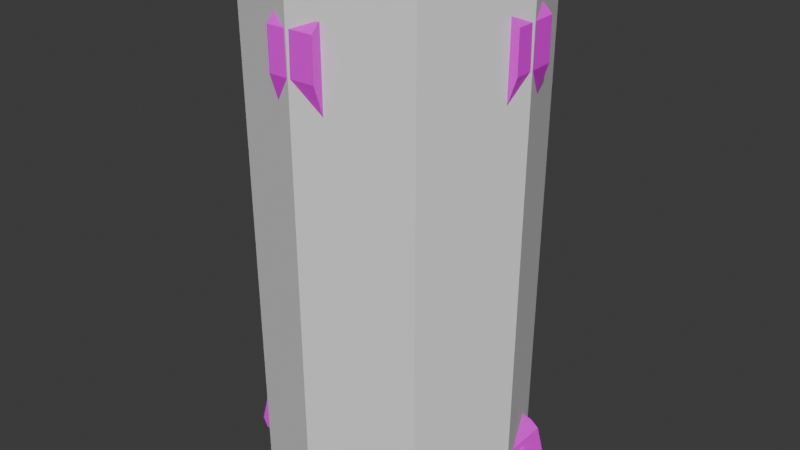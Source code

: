# Source: fashion_base.blend  (saved by Blender 3.6.11; exported with 4.5.12 LTS)
import bpy
from mathutils import Matrix  # noqa: F401  (used for matrix-valued properties, if any)

bpy.ops.wm.read_factory_settings(use_empty=True)
scene = bpy.context.scene
scene.name = 'Scene'

# ---- collections
col_collection = bpy.data.collections.new('Collection'); scene.collection.children.link(col_collection)

# ---- images (referenced by path relative to the original .blend; pixels are not part of the script)
import os
ASSET_DIR = os.environ.get("B2B_ASSET_DIR", "")  # directory of the original .blend (textures are referenced by path, not embedded)
HERE = os.path.dirname(os.path.abspath(__file__))  # packed textures are extracted next to this script under _unpacked/

def load_image(name, relpath, width, height, colorspace="sRGB"):
    """Load a texture the original file referenced (path relative to the .blend, or extracted next to this script)."""
    p = next((c for c in (os.path.join(HERE, relpath), os.path.join(ASSET_DIR, relpath)) if relpath and os.path.exists(c)), "")
    if p:
        img = bpy.data.images.load(p, check_existing=True)
        img.name = name
    else:  # same state as the original file: an image datablock whose file is absent (Cycles renders it pink)
        img = bpy.data.images.new(name, width, height)
        img.source = "FILE"
        img.filepath = "//" + (relpath or name)
    img.colorspace_settings.name = colorspace
    return img
img_gc_vfx_atlas_png = load_image('GC_VFX_atlas.png', 'textures/GC_VFX_atlas.png', 1024, 1024, 'sRGB')

# ---- materials (node trees are filled in below, after node groups)
mat_cg_vfx_atlas = bpy.data.materials.new('CG_VFX_atlas')
mat_cg_vfx_atlas.use_transparent_shadow = False
mat_cg_vfx_atlas_emission = bpy.data.materials.new('CG_VFX_atlas_emission')
mat_cg_vfx_atlas_emission.use_transparent_shadow = False
mat_cg_vfx_atlas_emission_alpha = bpy.data.materials.new('CG_VFX_atlas_emission_alpha')
mat_cg_vfx_atlas_emission_alpha.surface_render_method = 'BLENDED'
mat_cg_vfx_atlas_emission_alpha.blend_method = 'BLEND'
mat_cg_vfx_atlas_emission_alpha.use_backface_culling = True
mat_cg_vfx_atlas_emission_alpha.use_transparent_shadow = False

# ---- node groups
ng_auto_smooth = bpy.data.node_groups.new('Auto Smooth', 'GeometryNodeTree')
_s = ng_auto_smooth.interface.new_socket(name='Geometry', in_out='OUTPUT', socket_type='NodeSocketGeometry')
_s = ng_auto_smooth.interface.new_socket(name='Geometry', in_out='INPUT', socket_type='NodeSocketGeometry')
_s = ng_auto_smooth.interface.new_socket(name='Angle', in_out='INPUT', socket_type='NodeSocketFloat')
_s.subtype = 'ANGLE'
_s.min_value = 0.0
_s.max_value = 3.142
ng_auto_smooth.is_modifier = True
_N = ng_auto_smooth.nodes; _L = ng_auto_smooth.links
n0 = _N.new('NodeGroupOutput'); n0.name = 'Group Output'; n0.location = (480, -100)
n1 = _N.new('NodeGroupInput'); n1.name = 'Group Input'; n1.location = (-420, -300)
n2 = _N.new('NodeGroupInput'); n2.name = 'Group Input.001'; n2.location = (-60, -100)
n3 = _N.new('GeometryNodeSetShadeSmooth'); n3.name = 'Set Shade Smooth'; n3.location = (120, -100)
n3.domain = 'EDGE'
n4 = _N.new('GeometryNodeSetShadeSmooth'); n4.name = 'Set Shade Smooth.001'; n4.location = (300, -100)
n5 = _N.new('GeometryNodeInputMeshEdgeAngle'); n5.name = 'Edge Angle'; n5.location = (-420, -220)
n6 = _N.new('GeometryNodeInputEdgeSmooth'); n6.name = 'Is Edge Smooth'; n6.location = (-60, -160)
n7 = _N.new('GeometryNodeInputShadeSmooth'); n7.name = 'Is Face Smooth'; n7.location = (-240, -340)
n8 = _N.new('FunctionNodeBooleanMath'); n8.name = 'Boolean Math'; n8.location = (-60, -220)
n9 = _N.new('FunctionNodeCompare'); n9.name = 'Compare'; n9.location = (-240, -180)
n9.operation = 'LESS_EQUAL'
_L.new(n5.outputs[0], n9.inputs[0])
_L.new(n4.outputs[0], n0.inputs[0])
_L.new(n1.outputs[1], n9.inputs[1])
_L.new(n9.outputs[0], n8.inputs[0])
_L.new(n7.outputs[0], n8.inputs[1])
_L.new(n2.outputs[0], n3.inputs[0])
_L.new(n6.outputs[0], n3.inputs[1])
_L.new(n3.outputs[0], n4.inputs[0])
_L.new(n8.outputs[0], n3.inputs[2])
n0.is_active_output = True

# ---- material node trees
mat_cg_vfx_atlas.use_nodes = True; mat_cg_vfx_atlas.node_tree.nodes.clear()
_N = mat_cg_vfx_atlas.node_tree.nodes; _L = mat_cg_vfx_atlas.node_tree.links
n0 = _N.new('ShaderNodeBsdfPrincipled'); n0.name = 'Principled BSDF'; n0.location = (10, 300)
n0.distribution = 'GGX'
n0.subsurface_method = 'RANDOM_WALK_SKIN'
n0.inputs[3].default_value = 1.45
n0.inputs[27].default_value = (0.0, 0.0, 0.0, 1.0)
n0.inputs[28].default_value = 1.0
n1 = _N.new('ShaderNodeOutputMaterial'); n1.name = 'Material Output'; n1.location = (300, 300)
n2 = _N.new('ShaderNodeTexImage'); n2.name = 'Image Texture'; n2.location = (-354, 280)
n2.image = img_gc_vfx_atlas_png
_L.new(n0.outputs[0], n1.inputs[0])
_L.new(n2.outputs[0], n0.inputs[0])
n1.is_active_output = True
mat_cg_vfx_atlas_emission.use_nodes = True; mat_cg_vfx_atlas_emission.node_tree.nodes.clear()
_N = mat_cg_vfx_atlas_emission.node_tree.nodes; _L = mat_cg_vfx_atlas_emission.node_tree.links
n0 = _N.new('ShaderNodeBsdfPrincipled'); n0.name = 'Principled BSDF'; n0.location = (10, 300)
n0.distribution = 'GGX'
n0.subsurface_method = 'RANDOM_WALK_SKIN'
n0.inputs[3].default_value = 1.45
n0.inputs[28].default_value = 1.0
n1 = _N.new('ShaderNodeOutputMaterial'); n1.name = 'Material Output'; n1.location = (300, 300)
n2 = _N.new('ShaderNodeTexImage'); n2.name = 'Image Texture'; n2.location = (-354, 280)
n2.image = img_gc_vfx_atlas_png
n3 = _N.new('ShaderNodeTexImage'); n3.name = 'Image Texture.001'; n3.location = (-352, -68)
n3.image = img_gc_vfx_atlas_png
_L.new(n0.outputs[0], n1.inputs[0])
_L.new(n2.outputs[0], n0.inputs[0])
_L.new(n2.outputs[1], n0.inputs[4])
_L.new(n3.outputs[0], n0.inputs[27])
n1.is_active_output = True
mat_cg_vfx_atlas_emission_alpha.use_nodes = True; mat_cg_vfx_atlas_emission_alpha.node_tree.nodes.clear()
_N = mat_cg_vfx_atlas_emission_alpha.node_tree.nodes; _L = mat_cg_vfx_atlas_emission_alpha.node_tree.links
n0 = _N.new('ShaderNodeBsdfPrincipled'); n0.name = 'Principled BSDF'; n0.location = (10, 300)
n0.distribution = 'GGX'
n0.subsurface_method = 'RANDOM_WALK_SKIN'
n0.inputs[3].default_value = 1.45
n0.inputs[28].default_value = 3.0
n1 = _N.new('ShaderNodeOutputMaterial'); n1.name = 'Material Output'; n1.location = (300, 300)
n2 = _N.new('ShaderNodeTexImage'); n2.name = 'Image Texture'; n2.location = (-354, 280)
n2.image = img_gc_vfx_atlas_png
n3 = _N.new('ShaderNodeTexImage'); n3.name = 'Image Texture.001'; n3.location = (-352, -68)
n3.image = img_gc_vfx_atlas_png
_L.new(n0.outputs[0], n1.inputs[0])
_L.new(n2.outputs[0], n0.inputs[0])
_L.new(n2.outputs[1], n0.inputs[4])
_L.new(n3.outputs[0], n0.inputs[27])
n1.is_active_output = True

# ---- world
world_world = bpy.data.worlds.new('World'); scene.world = world_world
world_world.use_nodes = True; world_world.node_tree.nodes.clear()
_N = world_world.node_tree.nodes; _L = world_world.node_tree.links
n0 = _N.new('ShaderNodeOutputWorld'); n0.name = 'World Output'; n0.location = (300, 300)
n1 = _N.new('ShaderNodeBackground'); n1.name = 'Background'; n1.location = (10, 300)
n1.inputs[0].default_value = (0.05088, 0.05088, 0.05088, 1.0)
_L.new(n1.outputs[0], n0.inputs[0])
n0.is_active_output = True
world_world.color = (0.05088, 0.05088, 0.05088)
world_world.use_sun_shadow = False
world_world.sun_shadow_jitter_overblur = 0.0

# ---- meshes
me_cylinder_012 = bpy.data.meshes.new('Cylinder.012')
me_cylinder_012.from_pydata([(0.8942, 0.6262, 0.5), (0.5865, 0.9207, 0.5), (1.086, -0.1896, 0.5), (0.1895, 1.075, 0.5), (1.086, 0.2363, 0.5), (-0.1897, -1.075, 0.5), (-1.081, -0.2363, 0.5), (0.9102, -0.7816, 0.1848), (-0.9065, 0.7825, 0.1848), (-0.2106, -1.195, 0.1848), (0.9206, -0.5866, 0.5), (0.2625, -1.184, 0.3152), (0.6957, -0.9936, 0.3152), (0.6517, 1.023, 0.3152), (-0.6517, -1.023, 0.3152), (-0.8963, -0.8153, 0.3152), (-0.2364, 1.066, 0.5), (0.6261, -0.8943, 0.5), (0.2106, 1.195, 0.1848), (0.9, 0.8145, 0.1848), (0.6957, -0.9936, 0.1848), (0.2625, -1.184, 0.1848), (0.9, 0.8145, 0.3152), (-0.9208, 0.5866, 0.5), (-1.081, 0.1896, 0.5), (-0.5867, -0.9207, 0.5), (-0.8944, -0.6262, 0.5), (0.6517, 1.023, 0.1848), (-0.6517, -1.023, 0.1848), (-0.8963, -0.8153, 0.1848), (-0.2625, 1.184, 0.1848), (-0.9065, 0.7825, 0.3152), (0.9102, -0.7816, 0.3152), (-0.6263, 0.8943, 0.5), (0.2362, -1.066, 0.5), (-0.6957, 0.9936, 0.1848), (-0.2625, 1.184, 0.3152), (-0.6957, 0.9936, 0.3152), (-0.2106, -1.195, 0.3152), (0.2106, 1.195, 0.3152), (1.284, -0.6517, 1.863e-09), (1.284, 0.6957, -3.725e-09), (1.163, -0.6517, 0.4713), (-1.163, 0.6517, 0.4713), (-1.163, -0.6957, 0.4713), (1.163, 0.6957, 0.4713), (-1.284, 0.6517, 1.863e-09), (-1.284, -0.6957, 1.863e-09), (0.2625, -1.184, 0.5), (0.6957, -0.9936, 0.5), (-1.037, -0.6957, 0.5), (-0.6517, -1.023, 0.5), (0.2625, -1.184, 0.0), (0.6957, -0.9936, 0.0), (-1.037, -0.6957, 0.0), (-0.6517, -1.023, 0.0), (-0.2625, 1.184, 0.5), (-0.6957, 0.9936, 0.5), (0.2106, 1.195, 0.5), (1.042, 0.6957, 0.5), (0.6517, 1.023, 0.5), (-0.2106, -1.195, 0.5), (-1.037, 0.6517, 0.5), (1.042, -0.6517, 0.5), (1.042, 0.6957, 0.0), (0.6517, 1.023, 0.0), (0.2106, 1.195, 0.0), (1.042, -0.6517, 0.0), (-0.2106, -1.195, 0.0), (-0.6957, 0.9936, 0.0), (-1.037, 0.6517, 0.0), (-0.2625, 1.184, 0.0), (-0.6067, -0.9474, 0.2776), (-0.6067, -0.9474, 0.2224), (-0.1953, -1.108, 0.2776), (-0.1953, -1.108, 0.2224), (0.2435, -1.098, 0.2776), (0.2435, -1.098, 0.2224), (0.6462, -0.9208, 0.2776), (0.6462, -0.9208, 0.2224), (-0.646, 0.921, 0.2776), (-0.646, 0.921, 0.2224), (-0.2435, 1.098, 0.2776), (-0.2435, 1.098, 0.2224), (0.1953, 1.108, 0.2776), (0.1953, 1.108, 0.2224), (0.6069, 0.9472, 0.2224), (0.6069, 0.9472, 0.2776), (-0.7934, -0.7875, 0.2776), (-0.7934, -0.7875, 0.2224), (0.7909, 0.7915, 0.2776), (-0.781, 0.7843, 0.2776), (0.7959, -0.7713, 0.2776), (0.7909, 0.7915, 0.2224), (0.7959, -0.7713, 0.2224), (-0.781, 0.7843, 0.2224), (1.322, -0.4455, 0.1472), (1.322, 0.4451, 0.1472), (1.266, -0.4455, 0.3528), (-1.252, 0.6517, 0.403), (-1.252, -0.6957, 0.403), (1.266, 0.4451, 0.3528), (-1.336, 0.6517, 0.09702), (-1.336, -0.6957, 0.09702), (-5.235e-08, -5.131e-08, 0.2934), (0.8041, -0.5123, 0.2934), (0.939, -0.1656, 0.2934), (0.9309, 0.2064, 0.2934), (0.781, 0.5469, 0.2934), (0.5123, 0.8041, 0.2934), (0.1656, 0.939, 0.2934), (-0.8041, 0.5123, 0.2934), (-0.939, 0.1656, 0.2934), (-0.781, -0.5469, 0.2934), (-0.5123, -0.8041, 0.2934), (0.2064, -0.9309, 0.2934), (0.5469, -0.781, 0.2934), (-0.1656, -0.939, 0.2934), (-0.9309, -0.2064, 0.2934), (-0.5469, 0.781, 0.2934), (-0.2064, 0.9309, 0.2934), (1.375, 0.2698, 4.439), (1.133, 0.2513, 4.5), (1.143, -0.2016, 4.5), (0.9792, -0.6238, 4.5), (1.386, -0.2096, 4.439), (1.2, 0.266, 4.126), (1.21, -0.2134, 4.126), (1.28, -0.2119, 4.126), (1.27, 0.2675, 4.126), (0.5974, -0.8532, 5.157), (0.2254, -1.017, 5.157), (-0.2698, 1.375, 4.439), (0.6659, -0.951, 4.5), (-0.951, -0.6659, 4.5), (0.2096, 1.386, 4.439), (0.2134, 1.21, 4.126), (-0.2698, 1.375, 4.849), (0.2096, 1.386, 4.849), (0.2114, 1.302, 4.932), (-1.036, 0.6603, 4.932), (-0.2134, -1.21, 4.932), (-0.6603, -1.036, 4.932), (-1.007, -0.7048, 4.932), (-0.5974, 0.8532, 5.157), (0.1809, 1.026, 5.157), (-0.8532, -0.5974, 5.157), (-1.375, -0.2698, 4.439), (-0.2016, -1.143, 4.5), (-1.143, 0.2016, 4.5), (0.2016, 1.143, 4.5), (0.951, 0.6659, 4.5), (-1.386, 0.2096, 4.439), (-1.2, -0.266, 4.126), (-1.21, 0.2134, 4.126), (-1.28, 0.2119, 4.126), (-1.27, -0.2675, 4.126), (-1.292, -0.268, 4.932), (-1.375, -0.2698, 4.849), (-1.386, 0.2096, 4.849), (-1.302, 0.2114, 4.932), (-1.21, 0.2134, 4.932), (1.21, -0.2134, 4.932), (1.036, -0.6603, 4.932), (0.266, -1.2, 4.932), (-0.5596, -0.8784, 5.157), (-0.2254, 1.017, 5.157), (0.5596, 0.8784, 5.157), (0.8532, 0.5974, 5.157), (1.026, -0.1809, 5.157), (0.8784, -0.5596, 5.157), (0.2698, -1.375, 4.439), (0.6238, 0.9792, 4.5), (-0.2096, -1.386, 4.439), (0.266, -1.2, 4.126), (-0.2134, -1.21, 4.126), (-0.2119, -1.28, 4.126), (0.2675, -1.27, 4.126), (0.268, -1.292, 4.932), (0.2698, -1.375, 4.849), (-0.2096, -1.386, 4.849), (-0.2114, -1.302, 4.932), (0.7048, -1.007, 4.932), (1.2, 0.266, 4.932), (-0.1809, -1.026, 5.157), (-1.017, -0.2254, 5.157), (1.017, 0.2254, 5.157), (0.2513, -1.133, 4.5), (-0.6238, -0.9792, 4.5), (1.292, 0.268, 4.932), (1.375, 0.2698, 4.849), (1.386, -0.2096, 4.849), (1.302, -0.2114, 4.932), (1.007, 0.7048, 4.932), (-1.2, -0.266, 4.932), (-0.9792, 0.6238, 4.5), (-0.6659, 0.951, 4.5), (-0.2513, 1.133, 4.5), (-1.133, -0.2513, 4.5), (-0.266, 1.2, 4.126), (0.2119, 1.28, 4.126), (-0.2675, 1.27, 4.126), (-0.268, 1.292, 4.932), (-0.7048, 1.007, 4.932), (-0.266, 1.2, 4.932), (0.2134, 1.21, 4.932), (0.6603, 1.036, 4.932), (-0.8784, 0.5596, 5.157), (-1.026, 0.1809, 5.157), (1.2, 0.266, 4.439), (1.21, -0.2134, 4.439), (1.036, -0.6603, 4.439), (-1.036, 0.6603, 4.439), (-0.7048, 1.007, 4.439), (-0.266, 1.2, 4.439), (0.2134, 1.21, 4.439), (0.6603, 1.036, 4.439), (1.007, 0.7048, 4.439), (0.7048, -1.007, 4.439), (0.266, -1.2, 4.439), (-0.2134, -1.21, 4.439), (-0.6603, -1.036, 4.439), (-1.007, -0.7048, 4.439), (-1.2, -0.266, 4.439), (-1.21, 0.2134, 4.439), (9.656e-08, -2.064e-08, 4.696), (0.9134, 0.2025, 4.696), (0.9214, -0.1625, 4.696), (0.7891, -0.5027, 4.696), (-0.7891, 0.5027, 4.696), (-0.5366, 0.7664, 4.696), (-0.2025, 0.9134, 4.696), (0.1625, 0.9214, 4.696), (0.5027, 0.7891, 4.696), (0.7664, 0.5366, 4.696), (0.5366, -0.7664, 4.696), (0.2025, -0.9134, 4.696), (-0.1625, -0.9214, 4.696), (-0.5027, -0.7891, 4.696), (-0.7664, -0.5366, 4.696), (-0.9134, -0.2025, 4.696), (-0.9214, 0.1625, 4.696), (0.8854, 0.1963, 4.696), (0.8931, -0.1575, 4.696), (0.7649, -0.4873, 4.696), (0.5202, -0.7429, 4.696), (-0.7429, -0.5202, 4.696), (-0.1575, -0.8931, 4.696), (-0.8931, 0.1575, 4.696), (0.1575, 0.8931, 4.696), (0.7429, 0.5202, 4.696), (0.4873, 0.7649, 4.696), (0.1963, -0.8854, 4.696), (-0.4873, -0.7649, 4.696), (-0.7649, 0.4873, 4.696), (-0.5202, 0.7429, 4.696), (-0.1963, 0.8854, 4.696), (-0.8854, -0.1963, 4.696), (0.8821, 0.1956, 0.2934), (0.8898, -0.1569, 0.2934), (0.762, -0.4855, 0.2934), (0.5182, -0.7401, 0.2934), (-0.7401, -0.5182, 0.2934), (-0.1569, -0.8898, 0.2934), (-0.8898, 0.1569, 0.2934), (0.1569, 0.8898, 0.2934), (0.7401, 0.5182, 0.2934), (0.4855, 0.762, 0.2934), (0.1956, -0.8821, 0.2934), (-0.4855, -0.762, 0.2934), (-0.762, 0.4855, 0.2934), (-0.5182, 0.7401, 0.2934), (-0.1956, 0.8821, 0.2934), (-0.8821, -0.1956, 0.2934), (-1.012, 0.6447, 2.49), (-0.6882, 0.9829, 2.49), (0.2597, -1.171, 2.49), (-0.2084, -1.182, 2.49), (1.182, -0.2084, 2.49), (1.012, -0.6447, 2.49), (0.6882, -0.9829, 2.49), (-0.2597, 1.171, 2.49), (0.2084, 1.182, 2.49), (1.171, 0.2597, 2.49), (-1.182, 0.2084, 2.49), (0.9829, 0.6882, 2.49), (-1.171, -0.2597, 2.49), (0.6447, 1.012, 2.49), (-0.9829, -0.6882, 2.49), (-0.6447, -1.012, 2.49), (-0.6214, -0.9754, 4.402), (-0.6447, -1.012, 4.316), (-0.6447, -1.012, 0.6636), (-0.6211, -0.9749, 0.5791), (-0.2007, -1.138, 0.5791), (-0.2084, -1.182, 0.6636), (-0.2084, -1.182, 4.316), (-0.2008, -1.139, 4.402), (-0.2503, 1.129, 4.402), (-0.2597, 1.171, 4.316), (-0.2597, 1.171, 0.6636), (-0.2502, 1.129, 0.5791), (-0.663, 0.9469, 0.5791), (-0.6882, 0.9829, 0.6636), (-0.6882, 0.9829, 4.316), (-0.6634, 0.9474, 4.402), (-0.9474, -0.6634, 4.402), (-0.9829, -0.6882, 4.316), (-0.9829, -0.6882, 0.6636), (-0.9469, -0.663, 0.5791), (0.6214, 0.9754, 4.402), (0.6447, 1.012, 4.316), (0.6447, 1.012, 0.6636), (0.6211, 0.9749, 0.5791), (0.2007, 1.138, 0.5791), (0.2084, 1.182, 0.6636), (0.2084, 1.182, 4.316), (0.2008, 1.139, 4.402), (-1.129, -0.2503, 4.402), (-1.171, -0.2597, 4.316), (-1.171, -0.2597, 0.6636), (-1.129, -0.2502, 0.5791), (0.9474, 0.6634, 4.402), (0.9829, 0.6882, 4.316), (0.9829, 0.6882, 0.6636), (0.9469, 0.663, 0.5791), (-1.139, 0.2008, 4.402), (-1.182, 0.2084, 4.316), (-1.182, 0.2084, 0.6636), (-1.138, 0.2007, 0.5791), (1.129, 0.2503, 4.402), (1.171, 0.2597, 4.316), (1.171, 0.2597, 0.6636), (1.129, 0.2502, 0.5791), (-0.9754, 0.6214, 4.402), (-1.012, 0.6447, 4.316), (-1.012, 0.6447, 0.6636), (-0.9749, 0.6211, 0.5791), (0.6634, -0.9474, 4.402), (0.6882, -0.9829, 4.316), (0.6882, -0.9829, 0.6636), (0.663, -0.9469, 0.5791), (0.9749, -0.6211, 0.5791), (1.012, -0.6447, 0.6636), (1.012, -0.6447, 4.316), (0.9754, -0.6214, 4.402), (1.139, -0.2008, 4.402), (1.182, -0.2084, 4.316), (1.182, -0.2084, 0.6636), (1.138, -0.2007, 0.5791), (0.2503, -1.129, 4.402), (0.2597, -1.171, 4.316), (0.2597, -1.171, 0.6636), (0.2502, -1.129, 0.5791), (1.252, 0.6957, 0.403), (1.252, -0.6517, 0.403), (1.336, -0.6517, 0.09702), (1.336, 0.6957, 0.09702), (1.227, 0.3615, 0.3115), (1.227, -0.3619, 0.3115), (1.267, -0.3619, 0.1629), (1.267, 0.3615, 0.1629), (-1.322, -0.4455, 0.1472), (-1.322, 0.4451, 0.1472), (-1.266, -0.4455, 0.3528), (-1.266, 0.4451, 0.3528), (-1.227, 0.3615, 0.3115), (-1.227, -0.3619, 0.3115), (-1.267, -0.3619, 0.1629), (-1.267, 0.3615, 0.1629), (-1.267, -0.1973, 0.2157), (-1.255, -0.1973, 0.2597), (-1.286, -0.1973, 0.2927), (-1.331, -0.1973, 0.2816), (-1.343, -0.1973, 0.2356), (-1.31, -0.1973, 0.203), (-1.254, -0.1973, 0.2024), (-1.237, -0.1973, 0.2644), (-1.28, -0.1973, 0.3112), (-1.344, -0.1973, 0.2955), (-1.362, -0.1973, 0.2306), (-1.315, -0.1973, 0.1845), (-1.254, -0.3586, 0.2024), (-1.264, -0.3714, 0.2126), (-1.237, -0.3586, 0.2644), (-1.251, -0.3714, 0.2609), (-1.284, -0.3714, 0.297), (-1.28, -0.3586, 0.3112), (-1.344, -0.3586, 0.2955), (-1.334, -0.3714, 0.2849), (-1.348, -0.3714, 0.2344), (-1.362, -0.3586, 0.2306), (-1.311, -0.3714, 0.1988), (-1.315, -0.3586, 0.1845), (1.267, -0.1973, 0.2157), (1.255, -0.1973, 0.2597), (1.286, -0.1973, 0.2927), (1.331, -0.1973, 0.2816), (1.343, -0.1973, 0.2356), (1.31, -0.1973, 0.203), (1.254, -0.1973, 0.2024), (1.237, -0.1973, 0.2644), (1.28, -0.1973, 0.3112), (1.344, -0.1973, 0.2955), (1.362, -0.1973, 0.2306), (1.315, -0.1973, 0.1845), (1.254, -0.3586, 0.2024), (1.264, -0.3714, 0.2126), (1.237, -0.3586, 0.2644), (1.251, -0.3714, 0.2609), (1.284, -0.3714, 0.297), (1.28, -0.3586, 0.3112), (1.344, -0.3586, 0.2955), (1.334, -0.3714, 0.2849), (1.348, -0.3714, 0.2344), (1.362, -0.3586, 0.2306), (1.311, -0.3714, 0.1988), (1.315, -0.3586, 0.1845), (-1.267, 0.1973, 0.2157), (-1.255, 0.1973, 0.2597), (-1.286, 0.1973, 0.2927), (-1.331, 0.1973, 0.2816), (-1.343, 0.1973, 0.2356), (-1.31, 0.1973, 0.203), (-1.254, 0.1973, 0.2024), (-1.237, 0.1973, 0.2644), (-1.28, 0.1973, 0.3112), (-1.344, 0.1973, 0.2955), (-1.362, 0.1973, 0.2306), (-1.315, 0.1973, 0.1845), (-1.254, 0.3586, 0.2024), (-1.264, 0.3714, 0.2126), (-1.237, 0.3586, 0.2644), (-1.251, 0.3714, 0.2609), (-1.284, 0.3714, 0.297), (-1.28, 0.3586, 0.3112), (-1.344, 0.3586, 0.2955), (-1.334, 0.3714, 0.2849), (-1.348, 0.3714, 0.2344), (-1.362, 0.3586, 0.2306), (-1.311, 0.3714, 0.1988), (-1.315, 0.3586, 0.1845), (1.267, 0.1973, 0.2157), (1.255, 0.1973, 0.2597), (1.286, 0.1973, 0.2927), (1.331, 0.1973, 0.2816), (1.343, 0.1973, 0.2356), (1.31, 0.1973, 0.203), (1.254, 0.1973, 0.2024), (1.237, 0.1973, 0.2644), (1.28, 0.1973, 0.3112), (1.344, 0.1973, 0.2955), (1.362, 0.1973, 0.2306), (1.315, 0.1973, 0.1845), (1.254, 0.3586, 0.2024), (1.264, 0.3714, 0.2126), (1.237, 0.3586, 0.2644), (1.251, 0.3714, 0.2609), (1.284, 0.3714, 0.297), (1.28, 0.3586, 0.3112), (1.344, 0.3586, 0.2955), (1.334, 0.3714, 0.2849), (1.348, 0.3714, 0.2344), (1.362, 0.3586, 0.2306), (1.311, 0.3714, 0.1988), (1.315, 0.3586, 0.1845)], [], [(14, 15, 88, 72), (8, 31, 91, 95), (11, 38, 74, 76), (20, 7, 94, 79), (12, 11, 76, 78), (22, 19, 93, 90), (39, 13, 87, 84), (27, 18, 85, 86), (26, 6, 50), (7, 32, 92, 94), (17, 116, 115, 34), (0, 4, 59), (62, 70, 46, 102, 99, 43), (64, 59, 45, 354, 357, 41), (17, 34, 48, 49), (1, 0, 59, 60), (3, 1, 60, 58), (2, 10, 63), (34, 5, 61, 48), (5, 25, 51, 61), (25, 26, 50, 51), (23, 33, 57, 62), (33, 16, 56, 57), (16, 3, 58, 56), (10, 17, 49, 63), (54, 50, 44, 100, 103, 47), (24, 23, 62), (63, 67, 40, 356, 355, 42), (13, 22, 90, 87), (16, 120, 110, 3), (10, 105, 116, 17), (34, 115, 117, 5), (24, 112, 111, 23), (5, 117, 114, 25), (1, 109, 108, 0), (26, 113, 118, 6), (3, 110, 109, 1), (6, 118, 112, 24), (0, 108, 107, 4), (23, 111, 119, 33), (4, 107, 106, 2), (25, 114, 113, 26), (33, 119, 120, 16), (2, 106, 105, 10), (97, 101, 358, 361), (4, 2, 63, 42, 45, 59), (355, 354, 45, 42), (11, 12, 49, 48), (15, 14, 51, 50), (20, 21, 52, 53), (28, 29, 54, 55), (36, 37, 57, 56), (39, 36, 56, 58), (22, 13, 60, 59), (13, 39, 58, 60), (38, 11, 48, 61), (14, 38, 61, 51), (37, 31, 62, 57), (29, 15, 50, 54), (12, 32, 63, 49), (27, 19, 64, 65), (18, 27, 65, 66), (7, 20, 53, 67), (21, 9, 68, 52), (9, 28, 55, 68), (8, 35, 69, 70), (35, 30, 71, 69), (30, 18, 66, 71), (32, 7, 67, 63), (19, 22, 59, 64), (31, 8, 70, 62), (81, 95, 91, 80), (79, 94, 92, 78), (77, 79, 78, 76), (85, 83, 82, 84), (75, 77, 76, 74), (93, 86, 87, 90), (73, 75, 74, 72), (89, 73, 72, 88), (86, 85, 84, 87), (83, 81, 80, 82), (9, 21, 77, 75), (38, 14, 72, 74), (21, 20, 79, 77), (28, 9, 75, 73), (31, 37, 80, 91), (29, 28, 73, 89), (35, 8, 95, 81), (15, 29, 89, 88), (37, 36, 82, 80), (30, 35, 81, 83), (32, 12, 78, 92), (36, 39, 84, 82), (18, 30, 83, 85), (19, 27, 86, 93), (6, 24, 62, 43, 44, 50), (357, 356, 40, 41), (99, 100, 44, 43), (40, 67, 53, 52, 68, 55, 54, 47, 46, 70, 69, 71, 66, 65, 64, 41), (102, 46, 47, 103), (104, 105, 106), (104, 106, 107), (104, 107, 108), (104, 109, 110), (104, 108, 109), (104, 111, 112), (104, 113, 114), (104, 115, 116), (104, 117, 115), (104, 114, 117), (104, 118, 113), (104, 112, 118), (104, 119, 111), (104, 120, 119), (104, 110, 120), (104, 116, 105), (215, 205, 206, 216), (216, 206, 193, 217), (217, 193, 183, 209), (121, 190, 191, 125), (210, 162, 163, 211), (211, 163, 182, 218), (218, 182, 164, 219), (125, 210, 127, 128), (219, 164, 141, 220), (121, 125, 128, 129), (220, 141, 142, 221), (210, 209, 126, 127), (221, 142, 143, 222), (127, 126, 129, 128), (222, 143, 194, 223), (223, 194, 161, 224), (183, 162, 192, 189), (224, 161, 140, 212), (209, 121, 129, 126), (212, 140, 203, 213), (162, 210, 125, 191, 192), (214, 204, 205, 215), (148, 188, 238, 237), (167, 145, 166, 144, 207, 208, 185, 146, 165, 184, 131, 130, 170, 169, 186, 168), (209, 183, 189, 190, 121), (167, 168, 193, 206), (168, 186, 183, 193), (186, 169, 162, 183), (163, 170, 130, 182), (182, 130, 131, 164), (164, 131, 184, 141), (141, 184, 165, 142), (142, 165, 146, 143), (143, 146, 185, 194), (194, 185, 208, 161), (208, 207, 140, 161), (207, 144, 203, 140), (144, 166, 204, 203), (166, 145, 205, 204), (145, 167, 206, 205), (132, 137, 138, 135), (135, 215, 136, 200), (209, 183, 162, 210), (132, 135, 200, 201), (215, 214, 199, 136), (136, 199, 201, 200), (204, 205, 139, 202), (214, 132, 201, 199), (205, 215, 135, 138, 139), (138, 137, 202, 139), (214, 204, 202, 137, 132), (147, 158, 159, 152), (152, 224, 154, 155), (147, 152, 155, 156), (224, 223, 153, 154), (154, 153, 156, 155), (194, 161, 160, 157), (223, 147, 156, 153), (161, 224, 152, 159, 160), (159, 158, 157, 160), (223, 194, 157, 158, 147), (169, 170, 163, 162), (171, 179, 180, 173), (173, 220, 175, 176), (171, 173, 176, 177), (220, 219, 174, 175), (175, 174, 177, 176), (164, 141, 181, 178), (219, 171, 177, 174), (141, 220, 173, 180, 181), (180, 179, 178, 181), (219, 164, 178, 179, 171), (191, 190, 189, 192), (213, 203, 204, 214), (123, 122, 209, 210), (124, 123, 210, 211), (196, 195, 212, 213), (197, 196, 213, 214), (172, 150, 215, 216), (151, 172, 216, 217), (122, 151, 217, 209), (133, 124, 211, 218), (187, 133, 218, 219), (148, 187, 219, 220), (188, 148, 220, 221), (134, 188, 221, 222), (198, 134, 222, 223), (149, 198, 223, 224), (195, 149, 224, 212), (150, 197, 214, 215), (196, 197, 231, 230), (188, 134, 239, 238), (150, 172, 233, 232), (134, 198, 240, 239), (172, 151, 234, 233), (198, 149, 241, 240), (151, 122, 226, 234), (149, 195, 229, 241), (124, 133, 235, 228), (122, 123, 227, 226), (197, 150, 232, 231), (133, 187, 236, 235), (123, 124, 228, 227), (187, 148, 237, 236), (195, 196, 230, 229), (225, 226, 227), (225, 227, 228), (225, 229, 230), (225, 230, 231), (225, 232, 233), (225, 233, 234), (225, 234, 226), (225, 228, 235), (225, 235, 236), (225, 236, 237), (225, 237, 238), (225, 238, 239), (225, 239, 240), (225, 240, 241), (225, 241, 229), (225, 231, 232), (293, 269, 262, 309), (301, 272, 265, 314), (308, 320, 286, 288), (328, 336, 274, 284), (282, 287, 311, 316), (324, 332, 283, 285), (340, 352, 276, 280), (275, 281, 299, 304), (274, 275, 304, 335), (279, 280, 339, 344), (280, 276, 351, 339), (281, 282, 316, 299), (288, 286, 319, 307), (289, 288, 307, 291), (300, 315, 282, 281), (320, 328, 284, 286), (312, 324, 285, 287), (343, 340, 280, 279), (313, 267, 266, 325), (278, 279, 344, 347), (276, 277, 296, 351), (303, 300, 281, 275), (341, 261, 268, 353), (346, 243, 242, 330), (315, 312, 287, 282), (285, 283, 331, 323), (284, 274, 335, 327), (295, 292, 289, 277), (287, 285, 323, 311), (305, 255, 254, 334), (297, 247, 252, 350), (345, 244, 243, 346), (350, 252, 245, 338), (317, 249, 256, 298), (332, 348, 278, 283), (338, 245, 244, 345), (334, 254, 248, 326), (330, 242, 250, 322), (326, 248, 257, 318), (322, 250, 251, 310), (318, 257, 246, 306), (310, 251, 249, 317), (292, 308, 288, 289), (298, 256, 255, 305), (290, 253, 247, 297), (277, 289, 291, 296), (283, 278, 347, 331), (352, 295, 277, 276), (336, 303, 275, 274), (294, 263, 269, 293), (286, 284, 327, 319), (309, 262, 273, 321), (314, 265, 267, 313), (321, 273, 264, 329), (325, 266, 258, 333), (329, 264, 270, 337), (348, 343, 279, 278), (333, 258, 259, 349), (302, 271, 272, 301), (342, 260, 261, 341), (349, 259, 260, 342), (353, 268, 263, 294), (337, 270, 271, 302), (337, 302, 303, 336), (305, 334, 335, 304), (353, 294, 295, 352), (297, 350, 351, 296), (349, 342, 343, 348), (345, 346, 347, 344), (341, 353, 352, 340), (350, 338, 339, 351), (301, 314, 315, 300), (317, 298, 299, 316), (333, 349, 348, 332), (346, 330, 331, 347), (342, 341, 340, 343), (338, 345, 344, 339), (329, 337, 336, 328), (334, 326, 327, 335), (325, 333, 332, 324), (330, 322, 323, 331), (321, 329, 328, 320), (326, 318, 319, 327), (313, 325, 324, 312), (322, 310, 311, 323), (309, 321, 320, 308), (318, 306, 307, 319), (314, 313, 312, 315), (310, 317, 316, 311), (293, 309, 308, 292), (306, 290, 291, 307), (302, 301, 300, 303), (298, 305, 304, 299), (294, 293, 292, 295), (290, 297, 296, 291), (306, 246, 253, 290), (98, 101, 354, 355), (96, 98, 355, 356), (101, 97, 357, 354), (97, 96, 356, 357), (360, 361, 358, 359), (101, 98, 359, 358), (96, 97, 361, 360), (98, 96, 360, 359), (363, 369, 366, 365), (364, 100, 99, 365), (362, 103, 100, 364), (365, 99, 102, 363), (363, 102, 103, 362), (368, 367, 366, 369), (365, 366, 367, 364), (362, 368, 369, 363), (364, 367, 368, 362), (421, 373, 372, 420), (422, 374, 373, 421), (423, 375, 374, 422), (419, 371, 370, 418), (418, 370, 375, 423), (444, 443, 395, 396), (370, 371, 377, 376), (372, 373, 379, 378), (375, 370, 376, 381), (371, 372, 378, 377), (373, 374, 380, 379), (374, 375, 381, 380), (378, 379, 388, 387), (379, 380, 391, 388), (377, 378, 387, 384), (380, 381, 393, 391), (381, 376, 382, 393), (376, 377, 384, 382), (393, 382, 383, 392), (391, 393, 392, 390), (387, 388, 389, 386), (388, 391, 390, 389), (382, 384, 385, 383), (384, 387, 386, 385), (386, 389, 390, 392, 383, 385), (445, 444, 396, 397), (446, 445, 397, 398), (447, 446, 398, 399), (443, 442, 394, 395), (442, 447, 399, 394), (394, 400, 401, 395), (396, 402, 403, 397), (399, 405, 400, 394), (395, 401, 402, 396), (397, 403, 404, 398), (398, 404, 405, 399), (402, 411, 412, 403), (403, 412, 415, 404), (401, 408, 411, 402), (404, 415, 417, 405), (405, 417, 406, 400), (400, 406, 408, 401), (417, 416, 407, 406), (415, 414, 416, 417), (411, 410, 413, 412), (412, 413, 414, 415), (406, 407, 409, 408), (408, 409, 410, 411), (410, 409, 407, 416, 414, 413), (418, 424, 425, 419), (420, 426, 427, 421), (423, 429, 424, 418), (419, 425, 426, 420), (421, 427, 428, 422), (422, 428, 429, 423), (426, 435, 436, 427), (427, 436, 439, 428), (425, 432, 435, 426), (428, 439, 441, 429), (429, 441, 430, 424), (424, 430, 432, 425), (441, 440, 431, 430), (439, 438, 440, 441), (435, 434, 437, 436), (436, 437, 438, 439), (430, 431, 433, 432), (432, 433, 434, 435), (434, 433, 431, 440, 438, 437), (442, 443, 449, 448), (444, 445, 451, 450), (447, 442, 448, 453), (443, 444, 450, 449), (445, 446, 452, 451), (446, 447, 453, 452), (450, 451, 460, 459), (451, 452, 463, 460), (449, 450, 459, 456), (452, 453, 465, 463), (453, 448, 454, 465), (448, 449, 456, 454), (465, 454, 455, 464), (463, 465, 464, 462), (459, 460, 461, 458), (460, 463, 462, 461), (454, 456, 457, 455), (456, 459, 458, 457), (458, 461, 462, 464, 455, 457), (420, 372, 371, 419)])
me_cylinder_012.polygons.foreach_set('use_smooth', [True] * 438)
me_cylinder_012.polygons.foreach_set('material_index', [0, 0, 0, 0, 0, 0, 0, 0, 0, 0, 0, 0, 0, 0, 0, 0, 0, 0, 0, 0, 0, 0, 0, 0, 0, 0, 0, 0, 0, 0, 0, 0, 0, 0, 0, 0, 0, 0, 0, 0, 0, 0, 0, 0, 0, 0, 0, 0, 0, 0, 0, 0, 0, 0, 0, 0, 0, 0, 0, 0, 0, 0, 0, 0, 0, 0, 0, 0, 0, 0, 0, 1, 1, 1, 1, 1, 1, 1, 1, 1, 1, 0, 0, 0, 0, 0, 0, 0, 0, 0, 0, 0, 0, 0, 0, 0, 0, 0, 0, 0, 1, 1, 1, 1, 1, 1, 1, 1, 1, 1, 1, 1, 1, 1, 1, 1, 0, 0, 0, 0, 0, 0, 0, 0, 0, 0, 0, 0, 0, 0, 0, 0, 0, 0, 0, 0, 0, 0, 0, 0, 0, 0, 0, 0, 0, 0, 0, 0, 0, 0, 0, 0, 0, 0, 0, 0, 0, 0, 0, 0, 0, 0, 0, 0, 0, 0, 0, 0, 0, 0, 0, 0, 0, 0, 0, 0, 0, 0, 0, 0, 0, 0, 0, 0, 0, 0, 0, 0, 0, 0, 0, 0, 0, 0, 0, 0, 0, 0, 0, 0, 0, 0, 0, 0, 0, 0, 0, 0, 0, 0, 0, 0, 0, 0, 0, 0, 0, 0, 0, 0, 0, 1, 1, 1, 1, 1, 1, 1, 1, 1, 1, 1, 1, 1, 1, 1, 1, 2, 2, 2, 2, 2, 2, 2, 2, 2, 2, 2, 2, 2, 2, 2, 2, 2, 2, 2, 2, 2, 2, 2, 2, 2, 2, 2, 2, 2, 2, 2, 2, 2, 2, 2, 2, 2, 2, 2, 2, 2, 2, 2, 2, 2, 2, 2, 2, 2, 2, 2, 2, 2, 2, 2, 2, 2, 2, 2, 2, 2, 2, 2, 2, 2, 2, 2, 2, 2, 2, 2, 2, 2, 2, 2, 2, 2, 2, 2, 2, 2, 2, 2, 2, 2, 2, 2, 2, 2, 2, 2, 2, 2, 2, 2, 2, 0, 0, 0, 0, 0, 0, 0, 0, 0, 0, 0, 0, 0, 0, 0, 0, 0, 1, 1, 1, 1, 1, 1, 1, 0, 0, 0, 0, 0, 0, 0, 0, 0, 0, 1, 0, 0, 0, 0, 0, 0, 0, 1, 1, 1, 1, 1, 1, 0, 0, 0, 0, 0, 0, 0, 0, 0, 0, 1, 0, 0, 0, 0, 0, 0, 0, 1, 0, 0, 0, 0, 0, 0, 0, 0, 0, 0, 1, 0, 0, 0, 0, 0, 0, 0, 1, 0, 0, 0, 0, 0, 0, 0, 0, 0, 0, 1, 0, 0, 0, 0, 0, 0, 0, 1])
_k = set([(0, 1), (0, 4), (1, 3), (2, 4), (2, 10), (2, 63), (3, 16), (4, 59), (5, 25), (5, 34), (6, 24), (6, 26), (6, 50), (10, 17), (16, 33), (17, 34), (23, 24), (23, 33), (24, 62), (25, 26), (40, 41), (40, 67), (40, 356), (41, 64), (41, 357), (42, 45), (42, 63), (42, 355), (43, 44), (43, 62), (43, 99), (44, 50), (44, 100), (45, 59), (45, 354), (46, 47), (46, 70), (46, 102), (47, 54), (47, 103), (48, 49), (48, 61), (49, 63), (50, 51), (50, 54), (51, 61), (52, 53), (52, 68), (53, 67), (54, 55), (55, 68), (56, 57), (56, 58), (57, 62), (58, 60), (59, 60), (59, 64), (62, 70), (63, 67), (64, 65), (65, 66), (66, 71), (69, 70), (69, 71), (72, 74), (72, 88), (73, 75), (73, 89), (74, 76), (75, 77), (76, 78), (77, 79), (78, 92), (79, 94), (80, 82), (80, 91), (81, 83), (81, 95), (82, 84), (83, 85), (84, 87), (85, 86), (86, 93), (87, 90), (88, 89), (90, 93), (91, 95), (92, 94), (96, 360), (97, 361), (98, 359), (99, 100), (99, 102), (100, 103), (101, 358), (102, 103), (105, 106), (105, 116), (106, 107), (107, 108), (108, 109), (109, 110), (110, 120), (111, 112), (111, 119), (112, 118), (113, 114), (113, 118), (114, 117), (115, 116), (115, 117), (119, 120), (121, 125), (121, 129), (121, 190), (122, 123), (122, 151), (123, 124), (124, 133), (125, 128), (125, 191), (126, 127), (126, 129), (126, 209), (127, 128), (127, 210), (128, 129), (130, 131), (130, 170), (131, 184), (132, 135), (132, 137), (132, 201), (133, 187), (134, 188), (134, 198), (135, 138), (135, 200), (136, 199), (136, 200), (136, 215), (137, 138), (137, 202), (138, 139), (139, 202), (139, 205), (140, 161), (140, 203), (141, 142), (141, 164), (141, 181), (141, 220), (142, 143), (143, 194), (144, 166), (144, 207), (145, 166), (145, 167), (146, 165), (146, 185), (147, 152), (147, 156), (147, 158), (148, 187), (148, 188), (149, 195), (149, 198), (150, 172), (150, 197), (151, 172), (152, 155), (152, 159), (153, 154), (153, 156), (153, 223), (154, 155), (154, 224), (155, 156), (157, 158), (157, 160), (157, 194), (158, 159), (159, 160), (160, 161), (161, 194), (161, 224), (162, 163), (162, 183), (162, 192), (162, 210), (163, 182), (164, 178), (164, 182), (164, 219), (165, 184), (167, 168), (168, 186), (169, 170), (169, 186), (171, 173), (171, 177), (171, 179), (173, 176), (173, 180), (174, 175), (174, 177), (174, 219), (175, 176), (175, 220), (176, 177), (178, 179), (178, 181), (179, 180), (180, 181), (183, 189), (183, 193), (183, 209), (185, 208), (189, 190), (189, 192), (190, 191), (191, 192), (193, 206), (194, 223), (195, 196), (196, 197), (199, 201), (199, 214), (200, 201), (202, 204), (203, 204), (204, 205), (204, 214), (205, 206), (205, 215), (207, 208), (209, 210), (209, 217), (210, 211), (211, 218), (212, 213), (212, 224), (213, 214), (214, 215), (215, 216), (216, 217), (218, 219), (219, 220), (220, 221), (221, 222), (222, 223), (223, 224), (226, 227), (226, 234), (227, 228), (228, 235), (229, 230), (229, 241), (230, 231), (231, 232), (232, 233), (233, 234), (235, 236), (236, 237), (237, 238), (238, 239), (239, 240), (240, 241), (242, 243), (242, 250), (243, 244), (244, 245), (245, 252), (246, 253), (246, 257), (247, 252), (247, 253), (248, 254), (248, 257), (249, 251), (249, 256), (250, 251), (254, 255), (255, 256), (258, 259), (258, 266), (259, 260), (260, 261), (261, 268), (262, 269), (262, 273), (263, 268), (263, 269), (264, 270), (264, 273), (265, 267), (265, 272), (266, 267), (270, 271), (271, 272), (354, 355), (354, 357), (355, 356), (356, 357), (358, 359), (358, 361), (359, 360), (360, 361), (362, 368), (363, 369), (364, 367), (365, 366), (366, 367), (366, 369), (367, 368), (368, 369), (370, 371), (370, 375), (371, 372), (372, 373), (373, 374), (374, 375), (376, 377), (376, 381), (377, 378), (378, 379), (379, 380), (380, 381), (394, 395), (394, 399), (395, 396), (396, 397), (397, 398), (398, 399), (400, 401), (400, 405), (401, 402), (402, 403), (403, 404), (404, 405), (418, 419), (418, 423), (419, 420), (420, 421), (421, 422), (422, 423), (424, 425), (424, 429), (425, 426), (426, 427), (427, 428), (428, 429), (442, 443), (442, 447), (443, 444), (444, 445), (445, 446), (446, 447), (448, 449), (448, 453), (449, 450), (450, 451), (451, 452), (452, 453)])
me_cylinder_012.attributes.new('sharp_edge', 'BOOLEAN', 'EDGE').data.foreach_set('value', [ (min(e.vertices), max(e.vertices)) in _k for e in me_cylinder_012.edges])
_uv = me_cylinder_012.uv_layers.new(name='UVMap')
_uv.uv.foreach_set('vector', [0.08275, 0.994, 0.08275, 0.9939, 0.07994, 0.9939, 0.07994, 0.994, 0.07303, 0.9939, 0.08275, 0.9939, 0.07994, 0.9939, 0.07583, 0.9939, 0.08275, 0.9941, 0.08275, 0.994, 0.07994, 0.994, 0.07994, 0.9941, 0.07303, 0.9942, 0.07303, 0.9942, 0.07583, 0.9942, 0.07583, 0.9942, 0.08275, 0.9942, 0.08275, 0.9941, 0.07994, 0.9941, 0.07994, 0.9942, 0.08275, 0.9942, 0.07303, 0.9942, 0.07583, 0.9942, 0.07994, 0.9942, 0.08275, 0.9941, 0.08275, 0.9942, 0.07994, 0.9942, 0.07994, 0.9941, 0.07303, 0.9942, 0.07303, 0.9941, 0.07583, 0.9941, 0.07583, 0.9942, 0.494, 0.6387, 0.494, 0.6383, 0.494, 0.6383, 0.07303, 0.9942, 0.08275, 0.9942, 0.07994, 0.9942, 0.07583, 0.9942, 0.494, 0.6419, 0.2922, 0.6416, 0.2922, 0.6409, 0.494, 0.6411, 0.494, 0.6424, 0.494, 0.6429, 0.494, 0.6429, 0.08551, 0.9834, 0.06903, 0.9834, 0.06903, 0.9834, 0.07223, 0.9834, 0.08232, 0.9834, 0.08457, 0.9834, 0.06903, 0.9836, 0.08551, 0.9836, 0.08457, 0.9836, 0.08232, 0.9836, 0.07223, 0.9836, 0.06903, 0.9836, 0.494, 0.6419, 0.494, 0.6411, 0.494, 0.6411, 0.494, 0.6421, 0.494, 0.6418, 0.494, 0.6424, 0.494, 0.6429, 0.494, 0.642, 0.494, 0.641, 0.494, 0.6418, 0.494, 0.642, 0.494, 0.641, 0.494, 0.6429, 0.494, 0.6425, 0.494, 0.6429, 0.494, 0.6411, 0.494, 0.6402, 0.494, 0.6401, 0.494, 0.6411, 0.494, 0.6402, 0.494, 0.6393, 0.494, 0.6391, 0.494, 0.6401, 0.494, 0.6393, 0.494, 0.6387, 0.494, 0.6383, 0.494, 0.6391, 0.494, 0.6386, 0.494, 0.6392, 0.494, 0.639, 0.494, 0.6383, 0.494, 0.6392, 0.494, 0.6401, 0.494, 0.64, 0.494, 0.639, 0.494, 0.6401, 0.494, 0.641, 0.494, 0.641, 0.494, 0.64, 0.494, 0.6425, 0.494, 0.6419, 0.494, 0.6421, 0.494, 0.6429, 0.06903, 0.9834, 0.08551, 0.9834, 0.08457, 0.9834, 0.08232, 0.9834, 0.07223, 0.9834, 0.06903, 0.9834, 0.494, 0.6383, 0.494, 0.6386, 0.494, 0.6383, 0.08551, 0.9836, 0.06903, 0.9836, 0.06903, 0.9836, 0.07223, 0.9836, 0.08232, 0.9836, 0.08457, 0.9836, 0.08275, 0.9942, 0.08275, 0.9942, 0.07994, 0.9942, 0.07994, 0.9942, 0.494, 0.6401, 0.2922, 0.6402, 0.2922, 0.6409, 0.494, 0.641, 0.494, 0.6425, 0.2922, 0.642, 0.2922, 0.6416, 0.494, 0.6419, 0.494, 0.6411, 0.2922, 0.6409, 0.2922, 0.6403, 0.494, 0.6402, 0.494, 0.6383, 0.2922, 0.6388, 0.2922, 0.6391, 0.494, 0.6386, 0.494, 0.6402, 0.2922, 0.6403, 0.2922, 0.6396, 0.494, 0.6393, 0.494, 0.6418, 0.2922, 0.6415, 0.2922, 0.642, 0.494, 0.6424, 0.494, 0.6387, 0.2922, 0.6391, 0.2922, 0.6388, 0.494, 0.6383, 0.494, 0.641, 0.2922, 0.6409, 0.2922, 0.6415, 0.494, 0.6418, 0.494, 0.6383, 0.2922, 0.6388, 0.2922, 0.6388, 0.494, 0.6383, 0.494, 0.6424, 0.2922, 0.642, 0.2922, 0.6423, 0.494, 0.6429, 0.494, 0.6386, 0.2922, 0.6391, 0.2922, 0.6396, 0.494, 0.6392, 0.494, 0.6429, 0.2922, 0.6423, 0.2922, 0.6423, 0.494, 0.6429, 0.494, 0.6393, 0.2922, 0.6396, 0.2922, 0.6391, 0.494, 0.6387, 0.494, 0.6392, 0.2922, 0.6396, 0.2922, 0.6402, 0.494, 0.6401, 0.494, 0.6429, 0.2922, 0.6423, 0.2922, 0.642, 0.494, 0.6425, 0.1493, 0.6435, 0.3502, 0.6433, 0.3502, 0.6433, 0.1493, 0.6435, 0.494, 0.6429, 0.494, 0.6429, 0.494, 0.6429, 0.4659, 0.6431, 0.4659, 0.6431, 0.494, 0.6429, 0.3992, 0.6433, 0.3992, 0.6433, 0.4659, 0.6431, 0.4659, 0.6431, 0.07942, 0.9835, 0.07942, 0.9836, 0.08551, 0.9836, 0.08551, 0.9835, 0.07942, 0.9835, 0.07942, 0.9835, 0.08551, 0.9835, 0.08551, 0.9834, 0.07512, 0.9836, 0.07512, 0.9835, 0.06903, 0.9835, 0.06903, 0.9836, 0.07512, 0.9835, 0.07512, 0.9835, 0.06903, 0.9834, 0.06903, 0.9835, 0.07942, 0.9835, 0.07942, 0.9835, 0.08551, 0.9835, 0.08551, 0.9835, 0.07942, 0.9835, 0.07942, 0.9835, 0.08551, 0.9835, 0.08551, 0.9835, 0.07942, 0.9836, 0.07942, 0.9836, 0.08551, 0.9836, 0.08551, 0.9836, 0.07942, 0.9836, 0.07942, 0.9835, 0.08551, 0.9835, 0.08551, 0.9836, 0.07942, 0.9835, 0.07942, 0.9835, 0.08551, 0.9835, 0.08551, 0.9835, 0.07942, 0.9835, 0.07942, 0.9835, 0.08551, 0.9835, 0.08551, 0.9835, 0.07942, 0.9835, 0.07942, 0.9835, 0.08551, 0.9834, 0.08551, 0.9835, 0.07512, 0.9835, 0.07942, 0.9835, 0.08551, 0.9834, 0.06903, 0.9834, 0.07942, 0.9836, 0.07942, 0.9836, 0.08551, 0.9836, 0.08551, 0.9836, 0.07512, 0.9836, 0.07512, 0.9836, 0.06903, 0.9836, 0.06903, 0.9836, 0.07512, 0.9835, 0.07512, 0.9836, 0.06903, 0.9836, 0.06903, 0.9835, 0.07512, 0.9836, 0.07512, 0.9836, 0.06903, 0.9836, 0.06903, 0.9836, 0.07512, 0.9835, 0.07512, 0.9835, 0.06903, 0.9835, 0.06903, 0.9835, 0.07512, 0.9835, 0.07512, 0.9835, 0.06903, 0.9835, 0.06903, 0.9835, 0.07512, 0.9835, 0.07512, 0.9835, 0.06903, 0.9835, 0.06903, 0.9834, 0.07512, 0.9835, 0.07512, 0.9835, 0.06903, 0.9835, 0.06903, 0.9835, 0.07512, 0.9835, 0.07512, 0.9835, 0.06903, 0.9835, 0.06903, 0.9835, 0.07942, 0.9836, 0.07512, 0.9836, 0.06903, 0.9836, 0.08551, 0.9836, 0.07512, 0.9836, 0.07942, 0.9836, 0.08551, 0.9836, 0.06903, 0.9836, 0.07942, 0.9835, 0.07512, 0.9835, 0.06903, 0.9834, 0.08551, 0.9834, 0.9356, 0.6078, 0.9356, 0.6075, 0.9895, 0.6075, 0.9895, 0.6078, 0.9356, 0.6106, 0.9356, 0.6109, 0.9895, 0.6109, 0.9895, 0.6106, 0.9356, 0.6097, 0.9356, 0.6106, 0.9895, 0.6106, 0.9895, 0.6097, 0.9356, 0.6096, 0.9356, 0.6086, 0.9895, 0.6086, 0.9895, 0.6096, 0.9356, 0.6088, 0.9356, 0.6097, 0.9895, 0.6097, 0.9895, 0.6088, 0.9356, 0.6109, 0.9356, 0.6105, 0.9895, 0.6105, 0.9895, 0.6109, 0.9356, 0.6078, 0.9356, 0.6088, 0.9895, 0.6088, 0.9895, 0.6078, 0.9356, 0.6074, 0.9356, 0.6078, 0.9895, 0.6078, 0.9895, 0.6074, 0.9356, 0.6105, 0.9356, 0.6096, 0.9895, 0.6096, 0.9895, 0.6105, 0.9356, 0.6086, 0.9356, 0.6078, 0.9895, 0.6078, 0.9895, 0.6086, 0.07303, 0.994, 0.07303, 0.9941, 0.07583, 0.9941, 0.07583, 0.994, 0.08275, 0.994, 0.08275, 0.994, 0.07994, 0.994, 0.07994, 0.994, 0.07303, 0.9941, 0.07303, 0.9942, 0.07583, 0.9942, 0.07583, 0.9941, 0.07303, 0.994, 0.07303, 0.994, 0.07583, 0.994, 0.07583, 0.994, 0.08275, 0.9939, 0.08275, 0.994, 0.07994, 0.994, 0.07994, 0.9939, 0.07303, 0.9939, 0.07303, 0.994, 0.07583, 0.994, 0.07583, 0.9939, 0.07303, 0.994, 0.07303, 0.9939, 0.07583, 0.9939, 0.07583, 0.994, 0.08275, 0.9939, 0.07303, 0.9939, 0.07583, 0.9939, 0.07994, 0.9939, 0.08275, 0.994, 0.08275, 0.994, 0.07994, 0.994, 0.07994, 0.994, 0.07303, 0.994, 0.07303, 0.994, 0.07583, 0.994, 0.07583, 0.994, 0.08275, 0.9942, 0.08275, 0.9942, 0.07994, 0.9942, 0.07994, 0.9942, 0.08275, 0.994, 0.08275, 0.9941, 0.07994, 0.9941, 0.07994, 0.994, 0.07303, 0.9941, 0.07303, 0.994, 0.07583, 0.994, 0.07583, 0.9941, 0.07303, 0.9942, 0.07303, 0.9942, 0.07583, 0.9942, 0.07583, 0.9942, 0.494, 0.6383, 0.494, 0.6383, 0.494, 0.6383, 0.4659, 0.638, 0.4659, 0.638, 0.494, 0.6383, 0.1003, 0.6435, 0.1003, 0.6435, 0.005554, 0.6434, 0.005554, 0.6434, 0.3992, 0.6378, 0.3992, 0.6378, 0.4659, 0.638, 0.4659, 0.638, 0.04862, 0.9854, 0.04862, 0.9849, 0.04862, 0.9841, 0.04862, 0.9832, 0.04862, 0.9821, 0.04862, 0.9812, 0.04862, 0.9803, 0.04862, 0.9798, 0.04862, 0.9798, 0.04862, 0.9803, 0.04862, 0.9811, 0.04862, 0.982, 0.04862, 0.9831, 0.04862, 0.984, 0.04862, 0.9849, 0.04862, 0.9854, 0.1003, 0.6376, 0.005554, 0.6377, 0.005554, 0.6377, 0.1003, 0.6376, 0.508, 0.6095, 0.9935, 0.6089, 0.9935, 0.6089, 0.508, 0.6095, 0.9935, 0.6089, 0.9935, 0.6089, 0.508, 0.6095, 0.9935, 0.6089, 0.9935, 0.6089, 0.508, 0.6095, 0.9935, 0.6089, 0.9935, 0.6089, 0.508, 0.6095, 0.9935, 0.6089, 0.9935, 0.6089, 0.508, 0.6095, 0.9935, 0.6089, 0.9935, 0.6089, 0.508, 0.6095, 0.9935, 0.6089, 0.9935, 0.6089, 0.508, 0.6095, 0.9935, 0.6089, 0.9935, 0.6089, 0.508, 0.6095, 0.9935, 0.6089, 0.9935, 0.6089, 0.508, 0.6095, 0.9935, 0.6089, 0.9935, 0.6089, 0.508, 0.6095, 0.9935, 0.6089, 0.9935, 0.6089, 0.508, 0.6095, 0.9935, 0.6089, 0.9935, 0.6089, 0.508, 0.6095, 0.9935, 0.6089, 0.9935, 0.6089, 0.508, 0.6095, 0.9935, 0.6089, 0.9935, 0.6089, 0.508, 0.6095, 0.9935, 0.6089, 0.9935, 0.6089, 0.508, 0.6095, 0.9935, 0.6089, 0.9935, 0.6089, 0.3552, 0.6399, 0.1205, 0.6399, 0.1205, 0.6408, 0.3552, 0.6408, 0.3552, 0.6408, 0.1205, 0.6408, 0.1205, 0.6415, 0.3552, 0.6415, 0.3552, 0.6415, 0.1205, 0.6415, 0.1205, 0.6419, 0.3552, 0.6419, 0.4833, 0.6401, 0.4885, 0.6401, 0.4885, 0.6401, 0.4833, 0.6401, 0.3552, 0.6419, 0.1205, 0.6419, 0.1205, 0.6415, 0.3552, 0.6415, 0.3552, 0.6415, 0.1205, 0.6415, 0.1205, 0.6409, 0.3552, 0.6409, 0.3552, 0.6409, 0.1205, 0.6409, 0.1205, 0.64, 0.3552, 0.64, 0.4833, 0.6401, 0.4833, 0.6406, 0.4794, 0.6406, 0.4794, 0.6404, 0.3552, 0.64, 0.1205, 0.64, 0.1205, 0.639, 0.3552, 0.639, 0.4833, 0.6401, 0.4833, 0.6401, 0.4794, 0.6404, 0.4794, 0.6404, 0.3552, 0.639, 0.1205, 0.639, 0.1205, 0.6381, 0.3552, 0.6381, 0.009368, 0.6499, 0.009368, 0.6499, 0.005422, 0.6499, 0.005422, 0.6499, 0.3552, 0.6381, 0.1205, 0.6381, 0.1205, 0.6374, 0.3552, 0.6374, 0.4794, 0.6406, 0.4794, 0.6406, 0.4794, 0.6404, 0.4794, 0.6404, 0.3552, 0.6374, 0.1205, 0.6374, 0.1205, 0.6371, 0.3552, 0.6371, 0.3552, 0.6371, 0.1205, 0.6371, 0.1205, 0.637, 0.3552, 0.637, 0.4895, 0.6406, 0.4895, 0.6406, 0.4895, 0.6403, 0.4895, 0.6403, 0.3552, 0.637, 0.1205, 0.637, 0.1205, 0.6374, 0.3552, 0.6374, 0.4833, 0.6406, 0.4833, 0.6401, 0.4794, 0.6404, 0.4794, 0.6406, 0.3552, 0.6374, 0.1205, 0.6374, 0.1205, 0.638, 0.3552, 0.638, 0.4895, 0.6406, 0.4833, 0.6406, 0.4833, 0.6401, 0.4885, 0.6401, 0.4895, 0.6403, 0.3552, 0.6389, 0.1205, 0.6389, 0.1205, 0.6399, 0.3552, 0.6399, 0.3262, 0.6391, 0.3262, 0.6383, 0.2329, 0.6386, 0.2329, 0.6392, 0.00868, 0.6467, 0.00868, 0.646, 0.00868, 0.6452, 0.00868, 0.6444, 0.00868, 0.6439, 0.00868, 0.6436, 0.00868, 0.6436, 0.00868, 0.6439, 0.00868, 0.6445, 0.00868, 0.6452, 0.00868, 0.6461, 0.00868, 0.6468, 0.00868, 0.6474, 0.00868, 0.6477, 0.00868, 0.6476, 0.00868, 0.6473, 0.4833, 0.6406, 0.4895, 0.6406, 0.4895, 0.6403, 0.4885, 0.6401, 0.4833, 0.6401, 0.0136, 0.6406, 0.0136, 0.6412, 0.1205, 0.6415, 0.1205, 0.6408, 0.0136, 0.6412, 0.0136, 0.6415, 0.1205, 0.6419, 0.1205, 0.6415, 0.0136, 0.6415, 0.0136, 0.6415, 0.1205, 0.6419, 0.1205, 0.6419, 0.1205, 0.6415, 0.0136, 0.6412, 0.0136, 0.6407, 0.1205, 0.6409, 0.1205, 0.6409, 0.0136, 0.6407, 0.0136, 0.6399, 0.1205, 0.64, 0.1205, 0.64, 0.0136, 0.6399, 0.0136, 0.6391, 0.1205, 0.639, 0.1205, 0.639, 0.0136, 0.6391, 0.0136, 0.6383, 0.1205, 0.6381, 0.1205, 0.6381, 0.0136, 0.6383, 0.0136, 0.6378, 0.1205, 0.6374, 0.1205, 0.6374, 0.0136, 0.6378, 0.0136, 0.6374, 0.1205, 0.6371, 0.1205, 0.6371, 0.0136, 0.6374, 0.0136, 0.6374, 0.1205, 0.637, 0.0136, 0.6374, 0.0136, 0.6377, 0.1205, 0.6374, 0.1205, 0.637, 0.0136, 0.6377, 0.0136, 0.6383, 0.1205, 0.638, 0.1205, 0.6374, 0.0136, 0.6383, 0.0136, 0.639, 0.1205, 0.6389, 0.1205, 0.638, 0.0136, 0.639, 0.0136, 0.6398, 0.1205, 0.6399, 0.1205, 0.6389, 0.0136, 0.6398, 0.0136, 0.6406, 0.1205, 0.6408, 0.1205, 0.6399, 0.4833, 0.641, 0.4885, 0.641, 0.4885, 0.6398, 0.4833, 0.6398, 0.4833, 0.6398, 0.4833, 0.6398, 0.4794, 0.6398, 0.4794, 0.6398, 0.3552, 0.6419, 0.1205, 0.6419, 0.1205, 0.6419, 0.3552, 0.6419, 0.4833, 0.641, 0.4833, 0.6398, 0.4794, 0.6398, 0.4794, 0.641, 0.009368, 0.6491, 0.009368, 0.6503, 0.005422, 0.6503, 0.005422, 0.6491, 0.4794, 0.6398, 0.4794, 0.641, 0.4794, 0.641, 0.4794, 0.6398, 0.4895, 0.641, 0.4895, 0.6398, 0.4895, 0.6398, 0.4895, 0.641, 0.4833, 0.641, 0.4833, 0.641, 0.4794, 0.641, 0.4794, 0.641, 0.4895, 0.6398, 0.4833, 0.6398, 0.4833, 0.6398, 0.4885, 0.6398, 0.4895, 0.6398, 0.4885, 0.6398, 0.4885, 0.641, 0.4895, 0.641, 0.4895, 0.6398, 0.4833, 0.641, 0.4895, 0.641, 0.4895, 0.641, 0.4885, 0.641, 0.4833, 0.641, 0.4833, 0.6406, 0.4885, 0.6406, 0.4885, 0.6406, 0.4833, 0.6406, 0.4833, 0.6406, 0.4833, 0.6402, 0.4794, 0.6402, 0.4794, 0.6404, 0.4833, 0.6406, 0.4833, 0.6406, 0.4794, 0.6404, 0.4794, 0.6403, 0.009368, 0.6495, 0.009368, 0.6494, 0.005422, 0.6494, 0.005422, 0.6495, 0.4794, 0.6402, 0.4794, 0.6401, 0.4794, 0.6403, 0.4794, 0.6404, 0.4895, 0.6401, 0.4895, 0.6402, 0.4895, 0.6404, 0.4895, 0.6404, 0.4833, 0.6401, 0.4833, 0.6406, 0.4794, 0.6403, 0.4794, 0.6401, 0.4895, 0.6402, 0.4833, 0.6402, 0.4833, 0.6406, 0.4885, 0.6406, 0.4895, 0.6404, 0.4885, 0.6406, 0.4885, 0.6406, 0.4895, 0.6404, 0.4895, 0.6404, 0.4833, 0.6401, 0.4895, 0.6401, 0.4895, 0.6404, 0.4885, 0.6406, 0.4833, 0.6406, 0.0136, 0.6415, 0.0136, 0.6412, 0.1205, 0.6415, 0.1205, 0.6419, 0.4833, 0.6396, 0.4885, 0.6396, 0.4885, 0.6409, 0.4833, 0.6409, 0.4833, 0.6409, 0.4833, 0.6409, 0.4794, 0.6409, 0.4794, 0.6409, 0.4833, 0.6396, 0.4833, 0.6409, 0.4794, 0.6409, 0.4794, 0.6396, 0.009368, 0.6502, 0.009368, 0.6489, 0.005422, 0.6489, 0.005422, 0.6502, 0.4794, 0.6409, 0.4794, 0.6396, 0.4794, 0.6396, 0.4794, 0.6409, 0.4895, 0.6396, 0.4895, 0.6409, 0.4895, 0.6409, 0.4895, 0.6396, 0.4833, 0.6396, 0.4833, 0.6396, 0.4794, 0.6396, 0.4794, 0.6396, 0.4895, 0.6409, 0.4833, 0.6409, 0.4833, 0.6409, 0.4885, 0.6409, 0.4895, 0.6409, 0.4885, 0.6409, 0.4885, 0.6396, 0.4895, 0.6396, 0.4895, 0.6409, 0.4833, 0.6396, 0.4895, 0.6396, 0.4895, 0.6396, 0.4885, 0.6396, 0.4833, 0.6396, 0.4885, 0.6401, 0.4885, 0.6401, 0.4895, 0.6403, 0.4895, 0.6403, 0.3552, 0.638, 0.1205, 0.638, 0.1205, 0.6389, 0.3552, 0.6389, 0.3262, 0.6415, 0.3262, 0.6415, 0.3552, 0.6419, 0.3552, 0.6419, 0.3262, 0.6412, 0.3262, 0.6415, 0.3552, 0.6419, 0.3552, 0.6415, 0.3262, 0.6383, 0.3262, 0.6377, 0.3552, 0.6374, 0.3552, 0.638, 0.3262, 0.639, 0.3262, 0.6383, 0.3552, 0.638, 0.3552, 0.6389, 0.3262, 0.6406, 0.3262, 0.6398, 0.3552, 0.6399, 0.3552, 0.6408, 0.3262, 0.6412, 0.3262, 0.6406, 0.3552, 0.6408, 0.3552, 0.6415, 0.3262, 0.6415, 0.3262, 0.6412, 0.3552, 0.6415, 0.3552, 0.6419, 0.3262, 0.6407, 0.3262, 0.6412, 0.3552, 0.6415, 0.3552, 0.6409, 0.3262, 0.6399, 0.3262, 0.6407, 0.3552, 0.6409, 0.3552, 0.64, 0.3262, 0.6391, 0.3262, 0.6399, 0.3552, 0.64, 0.3552, 0.639, 0.3262, 0.6383, 0.3262, 0.6391, 0.3552, 0.639, 0.3552, 0.6381, 0.3262, 0.6377, 0.3262, 0.6383, 0.3552, 0.6381, 0.3552, 0.6374, 0.3262, 0.6374, 0.3262, 0.6377, 0.3552, 0.6374, 0.3552, 0.6371, 0.3262, 0.6374, 0.3262, 0.6374, 0.3552, 0.6371, 0.3552, 0.637, 0.3262, 0.6377, 0.3262, 0.6374, 0.3552, 0.637, 0.3552, 0.6374, 0.3262, 0.6398, 0.3262, 0.639, 0.3552, 0.6389, 0.3552, 0.6399, 0.3262, 0.6383, 0.3262, 0.639, 0.2329, 0.6391, 0.2329, 0.6386, 0.3262, 0.6383, 0.3262, 0.6377, 0.2329, 0.6382, 0.2329, 0.6386, 0.3262, 0.6398, 0.3262, 0.6406, 0.2329, 0.6403, 0.2329, 0.6397, 0.3262, 0.6377, 0.3262, 0.6374, 0.2329, 0.6379, 0.2329, 0.6382, 0.3262, 0.6406, 0.3262, 0.6412, 0.2329, 0.6407, 0.2329, 0.6403, 0.3262, 0.6374, 0.3262, 0.6374, 0.2329, 0.6379, 0.2329, 0.6379, 0.3262, 0.6412, 0.3262, 0.6415, 0.2329, 0.641, 0.2329, 0.6407, 0.3262, 0.6374, 0.3262, 0.6377, 0.2329, 0.6381, 0.2329, 0.6379, 0.3262, 0.6412, 0.3262, 0.6407, 0.2329, 0.6404, 0.2329, 0.6408, 0.3262, 0.6415, 0.3262, 0.6415, 0.2329, 0.641, 0.2329, 0.641, 0.3262, 0.639, 0.3262, 0.6398, 0.2329, 0.6397, 0.2329, 0.6391, 0.3262, 0.6407, 0.3262, 0.6399, 0.2329, 0.6398, 0.2329, 0.6404, 0.3262, 0.6415, 0.3262, 0.6412, 0.2329, 0.6408, 0.2329, 0.641, 0.3262, 0.6399, 0.3262, 0.6391, 0.2329, 0.6392, 0.2329, 0.6398, 0.3262, 0.6377, 0.3262, 0.6383, 0.2329, 0.6386, 0.2329, 0.6381, 0.508, 0.6095, 0.9935, 0.6089, 0.9935, 0.6089, 0.508, 0.6095, 0.9935, 0.6089, 0.9935, 0.6089, 0.508, 0.6095, 0.9935, 0.6089, 0.9935, 0.6089, 0.508, 0.6095, 0.9935, 0.6089, 0.9935, 0.6089, 0.508, 0.6095, 0.9935, 0.6089, 0.9935, 0.6089, 0.508, 0.6095, 0.9935, 0.6089, 0.9935, 0.6089, 0.508, 0.6095, 0.9935, 0.6089, 0.9935, 0.6089, 0.508, 0.6095, 0.9935, 0.6089, 0.9935, 0.6089, 0.508, 0.6095, 0.9935, 0.6089, 0.9935, 0.6089, 0.508, 0.6095, 0.9935, 0.6089, 0.9935, 0.6089, 0.508, 0.6095, 0.9935, 0.6089, 0.9935, 0.6089, 0.508, 0.6095, 0.9935, 0.6089, 0.9935, 0.6089, 0.508, 0.6095, 0.9935, 0.6089, 0.9935, 0.6089, 0.508, 0.6095, 0.9935, 0.6089, 0.9935, 0.6089, 0.508, 0.6095, 0.9935, 0.6089, 0.9935, 0.6089, 0.508, 0.6095, 0.9935, 0.6089, 0.9935, 0.6089, 0.2199, 0.5824, 0.1635, 0.5815, 0.1635, 0.5824, 0.2199, 0.5838, 0.2199, 0.5808, 0.1635, 0.5804, 0.1635, 0.5792, 0.2199, 0.5789, 0.5264, 0.5839, 0.5264, 0.5847, 0.5585, 0.5847, 0.5585, 0.5839, 0.5264, 0.5848, 0.5264, 0.5841, 0.5585, 0.5841, 0.5585, 0.5848, 0.5585, 0.5788, 0.5585, 0.577, 0.5264, 0.577, 0.5264, 0.5788, 0.5264, 0.5755, 0.5264, 0.5747, 0.5585, 0.5747, 0.5585, 0.5755, 0.5264, 0.5768, 0.5264, 0.5786, 0.5585, 0.5786, 0.5585, 0.5768, 0.5585, 0.5827, 0.5585, 0.5808, 0.5264, 0.5808, 0.5264, 0.5827, 0.5585, 0.5841, 0.5585, 0.5827, 0.5264, 0.5827, 0.5264, 0.5841, 0.5585, 0.5754, 0.5585, 0.5768, 0.5264, 0.5768, 0.5264, 0.5754, 0.5585, 0.5768, 0.5585, 0.5786, 0.5264, 0.5786, 0.5264, 0.5768, 0.5585, 0.5808, 0.5585, 0.5788, 0.5264, 0.5788, 0.5264, 0.5808, 0.5585, 0.5839, 0.5585, 0.5847, 0.5264, 0.5847, 0.5264, 0.5839, 0.5585, 0.5825, 0.5585, 0.5839, 0.5264, 0.5839, 0.5264, 0.5825, 0.5264, 0.5808, 0.5264, 0.5788, 0.5585, 0.5788, 0.5585, 0.5808, 0.5264, 0.5847, 0.5264, 0.5848, 0.5585, 0.5848, 0.5585, 0.5847, 0.5264, 0.577, 0.5264, 0.5755, 0.5585, 0.5755, 0.5585, 0.577, 0.5264, 0.5754, 0.5264, 0.5768, 0.5585, 0.5768, 0.5585, 0.5754, 0.2199, 0.5771, 0.1635, 0.578, 0.1635, 0.5771, 0.2199, 0.5757, 0.5585, 0.5747, 0.5585, 0.5754, 0.5264, 0.5754, 0.5264, 0.5747, 0.5585, 0.5786, 0.5585, 0.5806, 0.5264, 0.5806, 0.5264, 0.5786, 0.5264, 0.5827, 0.5264, 0.5808, 0.5585, 0.5808, 0.5585, 0.5827, 0.2199, 0.5769, 0.1635, 0.5779, 0.1635, 0.579, 0.2199, 0.5786, 0.22, 0.5748, 0.1625, 0.5765, 0.1625, 0.5765, 0.22, 0.5749, 0.5264, 0.5788, 0.5264, 0.577, 0.5585, 0.577, 0.5585, 0.5788, 0.5585, 0.5755, 0.5585, 0.5747, 0.5264, 0.5747, 0.5264, 0.5755, 0.5585, 0.5848, 0.5585, 0.5841, 0.5264, 0.5841, 0.5264, 0.5848, 0.5264, 0.5806, 0.5264, 0.5825, 0.5585, 0.5825, 0.5585, 0.5806, 0.5585, 0.577, 0.5585, 0.5755, 0.5264, 0.5755, 0.5264, 0.577, 0.22, 0.5826, 0.1625, 0.5816, 0.1625, 0.5825, 0.22, 0.5839, 0.22, 0.5806, 0.1625, 0.5803, 0.1625, 0.579, 0.22, 0.5786, 0.22, 0.5755, 0.1625, 0.577, 0.1625, 0.5765, 0.22, 0.5748, 0.22, 0.5786, 0.1625, 0.579, 0.1625, 0.5779, 0.22, 0.5769, 0.22, 0.5789, 0.1625, 0.5792, 0.1625, 0.5804, 0.22, 0.5808, 0.5264, 0.5747, 0.5264, 0.5747, 0.5585, 0.5747, 0.5585, 0.5747, 0.22, 0.5769, 0.1625, 0.5779, 0.1625, 0.577, 0.22, 0.5755, 0.22, 0.5839, 0.1625, 0.5825, 0.1625, 0.5829, 0.22, 0.5846, 0.22, 0.5749, 0.1625, 0.5765, 0.1625, 0.5771, 0.22, 0.5757, 0.22, 0.5846, 0.1625, 0.5829, 0.1625, 0.5829, 0.22, 0.5846, 0.22, 0.5757, 0.1625, 0.5771, 0.1625, 0.578, 0.22, 0.5771, 0.22, 0.5846, 0.1625, 0.5829, 0.1625, 0.5824, 0.22, 0.5838, 0.22, 0.5771, 0.1625, 0.578, 0.1625, 0.5792, 0.22, 0.5789, 0.5264, 0.5825, 0.5264, 0.5839, 0.5585, 0.5839, 0.5585, 0.5825, 0.22, 0.5808, 0.1625, 0.5804, 0.1625, 0.5816, 0.22, 0.5826, 0.22, 0.5824, 0.1625, 0.5815, 0.1625, 0.5803, 0.22, 0.5806, 0.5585, 0.5806, 0.5585, 0.5825, 0.5264, 0.5825, 0.5264, 0.5806, 0.5585, 0.5747, 0.5585, 0.5747, 0.5264, 0.5747, 0.5264, 0.5747, 0.5264, 0.5786, 0.5264, 0.5806, 0.5585, 0.5806, 0.5585, 0.5786, 0.5264, 0.5841, 0.5264, 0.5827, 0.5585, 0.5827, 0.5585, 0.5841, 0.2199, 0.5806, 0.1635, 0.5803, 0.1635, 0.5815, 0.2199, 0.5824, 0.5585, 0.5847, 0.5585, 0.5848, 0.5264, 0.5848, 0.5264, 0.5847, 0.2199, 0.5838, 0.1635, 0.5824, 0.1635, 0.5829, 0.2199, 0.5846, 0.2199, 0.5789, 0.1635, 0.5792, 0.1635, 0.578, 0.2199, 0.5771, 0.2199, 0.5846, 0.1635, 0.5829, 0.1635, 0.5829, 0.2199, 0.5846, 0.2199, 0.5757, 0.1635, 0.5771, 0.1635, 0.5766, 0.2199, 0.5749, 0.2199, 0.5846, 0.1635, 0.5829, 0.1635, 0.5824, 0.2199, 0.5839, 0.5264, 0.5747, 0.5264, 0.5754, 0.5585, 0.5754, 0.5585, 0.5747, 0.2199, 0.5749, 0.1635, 0.5766, 0.1635, 0.5765, 0.2199, 0.5748, 0.2199, 0.5826, 0.1635, 0.5816, 0.1635, 0.5804, 0.2199, 0.5808, 0.2199, 0.5755, 0.1635, 0.577, 0.1635, 0.5779, 0.2199, 0.5769, 0.2199, 0.5748, 0.1635, 0.5765, 0.1635, 0.577, 0.2199, 0.5755, 0.2199, 0.5786, 0.1635, 0.579, 0.1635, 0.5803, 0.2199, 0.5806, 0.2199, 0.5839, 0.1635, 0.5824, 0.1635, 0.5816, 0.2199, 0.5826, 0.2199, 0.5839, 0.2199, 0.5826, 0.5264, 0.5827, 0.5264, 0.5841, 0.22, 0.5826, 0.22, 0.5839, 0.5264, 0.5841, 0.5264, 0.5827, 0.2199, 0.5786, 0.2199, 0.5806, 0.5264, 0.5806, 0.5264, 0.5786, 0.22, 0.5806, 0.22, 0.5786, 0.5264, 0.5786, 0.5264, 0.5806, 0.2199, 0.5748, 0.2199, 0.5755, 0.5264, 0.5754, 0.5264, 0.5747, 0.22, 0.5755, 0.22, 0.5748, 0.5264, 0.5747, 0.5264, 0.5754, 0.2199, 0.5769, 0.2199, 0.5786, 0.5264, 0.5786, 0.5264, 0.5768, 0.22, 0.5786, 0.22, 0.5769, 0.5264, 0.5768, 0.5264, 0.5786, 0.2199, 0.5808, 0.2199, 0.5789, 0.5264, 0.5788, 0.5264, 0.5808, 0.22, 0.5789, 0.22, 0.5808, 0.5264, 0.5808, 0.5264, 0.5788, 0.2199, 0.5749, 0.2199, 0.5748, 0.5264, 0.5747, 0.5264, 0.5747, 0.22, 0.5748, 0.22, 0.5749, 0.5264, 0.5747, 0.5264, 0.5747, 0.2199, 0.5755, 0.2199, 0.5769, 0.5264, 0.5768, 0.5264, 0.5754, 0.22, 0.5769, 0.22, 0.5755, 0.5264, 0.5754, 0.5264, 0.5768, 0.2199, 0.5846, 0.2199, 0.5839, 0.5264, 0.5841, 0.5264, 0.5848, 0.22, 0.5839, 0.22, 0.5846, 0.5264, 0.5848, 0.5264, 0.5841, 0.2199, 0.5757, 0.2199, 0.5749, 0.5264, 0.5747, 0.5264, 0.5755, 0.22, 0.5749, 0.22, 0.5757, 0.5264, 0.5755, 0.5264, 0.5747, 0.2199, 0.5846, 0.2199, 0.5846, 0.5264, 0.5848, 0.5264, 0.5847, 0.22, 0.5846, 0.22, 0.5846, 0.5264, 0.5847, 0.5264, 0.5848, 0.2199, 0.5771, 0.2199, 0.5757, 0.5264, 0.5755, 0.5264, 0.577, 0.22, 0.5757, 0.22, 0.5771, 0.5264, 0.577, 0.5264, 0.5755, 0.2199, 0.5838, 0.2199, 0.5846, 0.5264, 0.5847, 0.5264, 0.5839, 0.22, 0.5846, 0.22, 0.5838, 0.5264, 0.5839, 0.5264, 0.5847, 0.2199, 0.5789, 0.2199, 0.5771, 0.5264, 0.577, 0.5264, 0.5788, 0.22, 0.5771, 0.22, 0.5789, 0.5264, 0.5788, 0.5264, 0.577, 0.2199, 0.5824, 0.2199, 0.5838, 0.5264, 0.5839, 0.5264, 0.5825, 0.22, 0.5838, 0.22, 0.5824, 0.5264, 0.5825, 0.5264, 0.5839, 0.2199, 0.5826, 0.2199, 0.5808, 0.5264, 0.5808, 0.5264, 0.5827, 0.22, 0.5808, 0.22, 0.5826, 0.5264, 0.5827, 0.5264, 0.5808, 0.2199, 0.5806, 0.2199, 0.5824, 0.5264, 0.5825, 0.5264, 0.5806, 0.22, 0.5824, 0.22, 0.5806, 0.5264, 0.5806, 0.5264, 0.5825, 0.22, 0.5838, 0.1625, 0.5824, 0.1625, 0.5815, 0.22, 0.5824, 0.3502, 0.6433, 0.3502, 0.6433, 0.3992, 0.6433, 0.3992, 0.6433, 0.1493, 0.6435, 0.3502, 0.6433, 0.3992, 0.6433, 0.1003, 0.6435, 0.3502, 0.6433, 0.1493, 0.6435, 0.1003, 0.6435, 0.3992, 0.6433, 0.1493, 0.6435, 0.1493, 0.6435, 0.1003, 0.6435, 0.1003, 0.6435, 0.1493, 0.6435, 0.1493, 0.6435, 0.3502, 0.6433, 0.3502, 0.6433, 0.3502, 0.6433, 0.3502, 0.6433, 0.3502, 0.6433, 0.3502, 0.6433, 0.1493, 0.6435, 0.1493, 0.6435, 0.1493, 0.6435, 0.1493, 0.6435, 0.3502, 0.6433, 0.1493, 0.6435, 0.1493, 0.6435, 0.3502, 0.6433, 0.1493, 0.6435, 0.1493, 0.6435, 0.3502, 0.6433, 0.3502, 0.6433, 0.3502, 0.6433, 0.3992, 0.6433, 0.3992, 0.6433, 0.3502, 0.6433, 0.1493, 0.6435, 0.1003, 0.6435, 0.3992, 0.6433, 0.3502, 0.6433, 0.3502, 0.6433, 0.3992, 0.6433, 0.1003, 0.6435, 0.1493, 0.6435, 0.1493, 0.6435, 0.1003, 0.6435, 0.1003, 0.6435, 0.1493, 0.6435, 0.1493, 0.6435, 0.3502, 0.6433, 0.3502, 0.6433, 0.1493, 0.6435, 0.3502, 0.6433, 0.3502, 0.6433, 0.3502, 0.6433, 0.3502, 0.6433, 0.1493, 0.6435, 0.1493, 0.6435, 0.1493, 0.6435, 0.1493, 0.6435, 0.3502, 0.6433, 0.3502, 0.6433, 0.1493, 0.6435, 0.1493, 0.6435, 0.8809, 0.6108, 0.8809, 0.6108, 0.8825, 0.6108, 0.8825, 0.6108, 0.8749, 0.6108, 0.8749, 0.6108, 0.8809, 0.6108, 0.8809, 0.6108, 0.8705, 0.6108, 0.8705, 0.6108, 0.8749, 0.6108, 0.8749, 0.6108, 0.8781, 0.6108, 0.8781, 0.6108, 0.8721, 0.6108, 0.8721, 0.6108, 0.8721, 0.6108, 0.8721, 0.6108, 0.8705, 0.6108, 0.8705, 0.6108, 0.8825, 0.6108, 0.8781, 0.6108, 0.8781, 0.6108, 0.8825, 0.6108, 0.8721, 0.6108, 0.8781, 0.6108, 0.8781, 0.6108, 0.8721, 0.6108, 0.08411, 0.9844, 0.08252, 0.9844, 0.08252, 0.9844, 0.08411, 0.9844, 0.07216, 0.9844, 0.07375, 0.9844, 0.07375, 0.9844, 0.07216, 0.9844, 0.07972, 0.9844, 0.08411, 0.9844, 0.08411, 0.9844, 0.07972, 0.9844, 0.08252, 0.9844, 0.07654, 0.9844, 0.07654, 0.9844, 0.08252, 0.9844, 0.07654, 0.9844, 0.07216, 0.9844, 0.07216, 0.9844, 0.07654, 0.9844, 0.08411, 0.9844, 0.08252, 0.9844, 0.08252, 0.9844, 0.08411, 0.9844, 0.08252, 0.9844, 0.07654, 0.9844, 0.07654, 0.9844, 0.08252, 0.9844, 0.07972, 0.9844, 0.08411, 0.9844, 0.08411, 0.9844, 0.07972, 0.9844, 0.07654, 0.9844, 0.07216, 0.9844, 0.07216, 0.9844, 0.07654, 0.9844, 0.07216, 0.9844, 0.07375, 0.9844, 0.07375, 0.9844, 0.07216, 0.9844, 0.8721, 0.6108, 0.8781, 0.6108, 0.8781, 0.6108, 0.8721, 0.6108, 0.07216, 0.9844, 0.07375, 0.9844, 0.07474, 0.9844, 0.0735, 0.9844, 0.07654, 0.9844, 0.07216, 0.9844, 0.0735, 0.9844, 0.07688, 0.9844, 0.08411, 0.9844, 0.08252, 0.9844, 0.08155, 0.9844, 0.08276, 0.9844, 0.08252, 0.9844, 0.07654, 0.9844, 0.07688, 0.9844, 0.08155, 0.9844, 0.07375, 0.9844, 0.07972, 0.9844, 0.07937, 0.9844, 0.07474, 0.9844, 0.07972, 0.9844, 0.08411, 0.9844, 0.08276, 0.9844, 0.07937, 0.9844, 0.08276, 0.9844, 0.08155, 0.9844, 0.07688, 0.9844, 0.0735, 0.9844, 0.07474, 0.9844, 0.07937, 0.9844, 0.8809, 0.6108, 0.8825, 0.6108, 0.8825, 0.6108, 0.8809, 0.6108, 0.8749, 0.6108, 0.8809, 0.6108, 0.8809, 0.6108, 0.8749, 0.6108, 0.8705, 0.6108, 0.8749, 0.6108, 0.8749, 0.6108, 0.8705, 0.6108, 0.8781, 0.6108, 0.8721, 0.6108, 0.8721, 0.6108, 0.8781, 0.6108, 0.8721, 0.6108, 0.8705, 0.6108, 0.8705, 0.6108, 0.8721, 0.6108, 0.8721, 0.6108, 0.8721, 0.6108, 0.8781, 0.6108, 0.8781, 0.6108, 0.08411, 0.9844, 0.08411, 0.9844, 0.08252, 0.9844, 0.08252, 0.9844, 0.07216, 0.9844, 0.07216, 0.9844, 0.07375, 0.9844, 0.07375, 0.9844, 0.07972, 0.9844, 0.07972, 0.9844, 0.08411, 0.9844, 0.08411, 0.9844, 0.08252, 0.9844, 0.08252, 0.9844, 0.07654, 0.9844, 0.07654, 0.9844, 0.07654, 0.9844, 0.07654, 0.9844, 0.07216, 0.9844, 0.07216, 0.9844, 0.08411, 0.9844, 0.08411, 0.9844, 0.08252, 0.9844, 0.08252, 0.9844, 0.08252, 0.9844, 0.08252, 0.9844, 0.07654, 0.9844, 0.07654, 0.9844, 0.07972, 0.9844, 0.07972, 0.9844, 0.08411, 0.9844, 0.08411, 0.9844, 0.07654, 0.9844, 0.07654, 0.9844, 0.07216, 0.9844, 0.07216, 0.9844, 0.07216, 0.9844, 0.07216, 0.9844, 0.07375, 0.9844, 0.07375, 0.9844, 0.8721, 0.6108, 0.8721, 0.6108, 0.8781, 0.6108, 0.8781, 0.6108, 0.07216, 0.9844, 0.0735, 0.9844, 0.07474, 0.9844, 0.07375, 0.9844, 0.07654, 0.9844, 0.07688, 0.9844, 0.0735, 0.9844, 0.07216, 0.9844, 0.08411, 0.9844, 0.08276, 0.9844, 0.08155, 0.9844, 0.08252, 0.9844, 0.08252, 0.9844, 0.08155, 0.9844, 0.07688, 0.9844, 0.07654, 0.9844, 0.07375, 0.9844, 0.07474, 0.9844, 0.07937, 0.9844, 0.07972, 0.9844, 0.07972, 0.9844, 0.07937, 0.9844, 0.08276, 0.9844, 0.08411, 0.9844, 0.08276, 0.9844, 0.07937, 0.9844, 0.07474, 0.9844, 0.0735, 0.9844, 0.07688, 0.9844, 0.08155, 0.9844, 0.8721, 0.6108, 0.8721, 0.6108, 0.8781, 0.6108, 0.8781, 0.6108, 0.08411, 0.9844, 0.08411, 0.9844, 0.08252, 0.9844, 0.08252, 0.9844, 0.07216, 0.9844, 0.07216, 0.9844, 0.07375, 0.9844, 0.07375, 0.9844, 0.07972, 0.9844, 0.07972, 0.9844, 0.08411, 0.9844, 0.08411, 0.9844, 0.08252, 0.9844, 0.08252, 0.9844, 0.07654, 0.9844, 0.07654, 0.9844, 0.07654, 0.9844, 0.07654, 0.9844, 0.07216, 0.9844, 0.07216, 0.9844, 0.08411, 0.9844, 0.08411, 0.9844, 0.08252, 0.9844, 0.08252, 0.9844, 0.08252, 0.9844, 0.08252, 0.9844, 0.07654, 0.9844, 0.07654, 0.9844, 0.07972, 0.9844, 0.07972, 0.9844, 0.08411, 0.9844, 0.08411, 0.9844, 0.07654, 0.9844, 0.07654, 0.9844, 0.07216, 0.9844, 0.07216, 0.9844, 0.07216, 0.9844, 0.07216, 0.9844, 0.07375, 0.9844, 0.07375, 0.9844, 0.8721, 0.6108, 0.8721, 0.6108, 0.8781, 0.6108, 0.8781, 0.6108, 0.07216, 0.9844, 0.0735, 0.9844, 0.07474, 0.9844, 0.07375, 0.9844, 0.07654, 0.9844, 0.07688, 0.9844, 0.0735, 0.9844, 0.07216, 0.9844, 0.08411, 0.9844, 0.08276, 0.9844, 0.08155, 0.9844, 0.08252, 0.9844, 0.08252, 0.9844, 0.08155, 0.9844, 0.07688, 0.9844, 0.07654, 0.9844, 0.07375, 0.9844, 0.07474, 0.9844, 0.07937, 0.9844, 0.07972, 0.9844, 0.07972, 0.9844, 0.07937, 0.9844, 0.08276, 0.9844, 0.08411, 0.9844, 0.08276, 0.9844, 0.07937, 0.9844, 0.07474, 0.9844, 0.0735, 0.9844, 0.07688, 0.9844, 0.08155, 0.9844, 0.8721, 0.6108, 0.8781, 0.6108, 0.8781, 0.6108, 0.8721, 0.6108, 0.08411, 0.9844, 0.08252, 0.9844, 0.08252, 0.9844, 0.08411, 0.9844, 0.07216, 0.9844, 0.07375, 0.9844, 0.07375, 0.9844, 0.07216, 0.9844, 0.07972, 0.9844, 0.08411, 0.9844, 0.08411, 0.9844, 0.07972, 0.9844, 0.08252, 0.9844, 0.07654, 0.9844, 0.07654, 0.9844, 0.08252, 0.9844, 0.07654, 0.9844, 0.07216, 0.9844, 0.07216, 0.9844, 0.07654, 0.9844, 0.08411, 0.9844, 0.08252, 0.9844, 0.08252, 0.9844, 0.08411, 0.9844, 0.08252, 0.9844, 0.07654, 0.9844, 0.07654, 0.9844, 0.08252, 0.9844, 0.07972, 0.9844, 0.08411, 0.9844, 0.08411, 0.9844, 0.07972, 0.9844, 0.07654, 0.9844, 0.07216, 0.9844, 0.07216, 0.9844, 0.07654, 0.9844, 0.07216, 0.9844, 0.07375, 0.9844, 0.07375, 0.9844, 0.07216, 0.9844, 0.8721, 0.6108, 0.8781, 0.6108, 0.8781, 0.6108, 0.8721, 0.6108, 0.07216, 0.9844, 0.07375, 0.9844, 0.07474, 0.9844, 0.0735, 0.9844, 0.07654, 0.9844, 0.07216, 0.9844, 0.0735, 0.9844, 0.07688, 0.9844, 0.08411, 0.9844, 0.08252, 0.9844, 0.08155, 0.9844, 0.08276, 0.9844, 0.08252, 0.9844, 0.07654, 0.9844, 0.07688, 0.9844, 0.08155, 0.9844, 0.07375, 0.9844, 0.07972, 0.9844, 0.07937, 0.9844, 0.07474, 0.9844, 0.07972, 0.9844, 0.08411, 0.9844, 0.08276, 0.9844, 0.07937, 0.9844, 0.08276, 0.9844, 0.08155, 0.9844, 0.07688, 0.9844, 0.0735, 0.9844, 0.07474, 0.9844, 0.07937, 0.9844, 0.8825, 0.6108, 0.8825, 0.6108, 0.8781, 0.6108, 0.8781, 0.6108])
me_cylinder_012.materials.append(mat_cg_vfx_atlas)
me_cylinder_012.materials.append(mat_cg_vfx_atlas_emission)
me_cylinder_012.materials.append(mat_cg_vfx_atlas_emission_alpha)
me_cylinder_012.update()
me_cylinder_013 = bpy.data.meshes.new('Cylinder.013')
me_cylinder_013.from_pydata([(-2.956e-09, 1.394, 5.189), (0.9855, 0.9855, 5.189), (1.394, 0.0, 5.189), (0.9855, -0.9855, 5.189), (-3.253e-09, -1.394, 5.189), (-0.9855, -0.9855, 5.189), (-1.394, 0.0, 5.189), (-0.9855, 0.9855, 5.189), (0.0, 1.354, 0.0), (0.9575, 0.9575, 0.0), (1.354, 0.0, 0.0), (0.9575, -0.9575, 0.0), (0.0, -1.354, 0.0), (-0.9575, -0.9575, 0.0), (-1.354, 0.0, 0.0), (-0.9575, 0.9575, 0.0)], [], [(8, 0, 1, 9), (9, 1, 2, 10), (10, 2, 3, 11), (11, 3, 4, 12), (12, 4, 5, 13), (13, 5, 6, 14), (1, 0, 7, 6, 5, 4, 3, 2), (14, 6, 7, 15), (15, 7, 0, 8), (15, 8, 9, 10, 11, 12, 13, 14)])
_uv = me_cylinder_013.uv_layers.new(name='UVMap')
_uv.uv.foreach_set('vector', [1.0, 0.75, 1.0, 1.0, 0.875, 1.0, 0.875, 0.75, 0.875, 0.75, 0.875, 1.0, 0.75, 1.0, 0.75, 0.75, 0.75, 0.75, 0.75, 1.0, 0.625, 1.0, 0.625, 0.75, 0.625, 0.75, 0.625, 1.0, 0.5, 1.0, 0.5, 0.75, 0.5, 0.75, 0.5, 1.0, 0.375, 1.0, 0.375, 0.75, 0.375, 0.75, 0.375, 1.0, 0.25, 1.0, 0.25, 0.75, 0.4197, 0.4197, 0.25, 0.49, 0.08029, 0.4197, 0.01, 0.25, 0.08029, 0.08029, 0.25, 0.01, 0.4197, 0.08029, 0.49, 0.25, 0.25, 0.75, 0.25, 1.0, 0.125, 1.0, 0.125, 0.75, 0.125, 0.75, 0.125, 1.0, 0.0, 1.0, 0.0, 0.75, 0.125, 0.75, 1.0, 0.75, 0.875, 0.75, 0.75, 0.75, 0.625, 0.75, 0.5, 0.75, 0.375, 0.75, 0.25, 0.75])
me_cylinder_013.update()
me_cylinder_001 = bpy.data.meshes.new('Cylinder.001')
me_cylinder_001.from_pydata([(0.8589, 0.1904, 0.4923), (0.8664, -0.1528, 0.4923), (0.742, -0.4727, 0.4923), (0.5046, -0.7207, 0.4923), (-0.7207, -0.5046, 0.4923), (-0.1528, -0.8664, 0.4923), (-0.8664, 0.1528, 0.4923), (0.1528, 0.8664, 0.4923), (0.7207, 0.5046, 0.4923), (0.4727, 0.742, 0.4923), (0.1904, -0.8589, 0.4923), (-0.4727, -0.742, 0.4923), (-0.742, 0.4727, 0.4923), (-0.5046, 0.7207, 0.4923), (-0.1904, 0.8589, 0.4923), (-0.8589, -0.1904, 0.4923), (0.8589, 0.1904, 1.291), (0.8664, -0.1528, 1.291), (0.742, -0.4727, 1.291), (0.5046, -0.7207, 1.291), (-0.7207, -0.5046, 1.291), (-0.1528, -0.8664, 1.291), (-0.8664, 0.1528, 1.291), (0.1528, 0.8664, 1.291), (0.7207, 0.5046, 1.291), (0.4727, 0.742, 1.291), (0.1904, -0.8589, 1.291), (-0.4727, -0.742, 1.291), (-0.742, 0.4727, 1.291), (-0.5046, 0.7207, 1.291), (-0.1904, 0.8589, 1.291), (-0.8589, -0.1904, 1.291), (0.8589, 0.1904, -0.3067), (0.8664, -0.1528, -0.3067), (0.742, -0.4727, -0.3067), (0.5046, -0.7207, -0.3067), (-0.7207, -0.5046, -0.3067), (-0.1528, -0.8664, -0.3067), (-0.8664, 0.1528, -0.3067), (0.1528, 0.8664, -0.3067), (0.7207, 0.5046, -0.3067), (0.4727, 0.742, -0.3067), (0.1904, -0.8589, -0.3067), (-0.4727, -0.742, -0.3067), (-0.742, 0.4727, -0.3067), (-0.5046, 0.7207, -0.3067), (-0.1904, 0.8589, -0.3067), (-0.8589, -0.1904, -0.3067)], [], [(10, 26, 19, 3), (5, 21, 26, 10), (11, 27, 21, 5), (4, 20, 27, 11), (15, 31, 20, 4), (6, 22, 31, 15), (1, 17, 16, 0), (12, 28, 22, 6), (2, 18, 17, 1), (7, 23, 30, 14), (13, 29, 28, 12), (14, 30, 29, 13), (9, 25, 23, 7), (8, 24, 25, 9), (0, 16, 24, 8), (3, 19, 18, 2), (10, 3, 35, 42), (5, 10, 42, 37), (11, 5, 37, 43), (4, 11, 43, 36), (15, 4, 36, 47), (6, 15, 47, 38), (1, 0, 32, 33), (12, 6, 38, 44), (2, 1, 33, 34), (7, 14, 46, 39), (13, 12, 44, 45), (14, 13, 45, 46), (9, 7, 39, 41), (8, 9, 41, 40), (0, 8, 40, 32), (3, 2, 34, 35)])
me_cylinder_001.polygons.foreach_set('use_smooth', [True] * 32)
me_cylinder_001.polygons.foreach_set('material_index', [2, 2, 2, 2, 2, 2, 2, 2, 2, 2, 2, 2, 2, 2, 2, 2, 2, 2, 2, 2, 2, 2, 2, 2, 2, 2, 2, 2, 2, 2, 2, 2])
_k = set([(0, 1), (0, 8), (1, 2), (2, 3), (3, 10), (4, 11), (4, 15), (5, 10), (5, 11), (6, 12), (6, 15), (7, 9), (7, 14), (8, 9), (12, 13), (13, 14), (16, 17), (16, 24), (17, 18), (18, 19), (19, 26), (20, 27), (20, 31), (21, 26), (21, 27), (22, 28), (22, 31), (23, 25), (23, 30), (24, 25), (28, 29), (29, 30), (32, 33), (32, 40), (33, 34), (34, 35), (35, 42), (36, 43), (36, 47), (37, 42), (37, 43), (38, 44), (38, 47), (39, 41), (39, 46), (40, 41), (44, 45), (45, 46)])
me_cylinder_001.attributes.new('sharp_edge', 'BOOLEAN', 'EDGE').data.foreach_set('value', [ (min(e.vertices), max(e.vertices)) in _k for e in me_cylinder_001.edges])
_uv = me_cylinder_001.uv_layers.new(name='UVMap')
_uv.uv.foreach_set('vector', [0.3547, 0.5775, 0.991, 0.5775, 0.991, 0.5753, 0.3547, 0.5753, 0.3547, 0.58, 0.991, 0.58, 0.991, 0.5775, 0.3547, 0.5775, 0.3547, 0.5822, 0.991, 0.5822, 0.991, 0.58, 0.3547, 0.58, 0.3547, 0.584, 0.991, 0.584, 0.991, 0.5822, 0.3547, 0.5822, 0.3547, 0.585, 0.991, 0.585, 0.991, 0.584, 0.3547, 0.584, 0.3547, 0.585, 0.991, 0.585, 0.991, 0.585, 0.3547, 0.585, 0.3547, 0.5727, 0.991, 0.5727, 0.991, 0.5728, 0.3547, 0.5728, 0.3547, 0.5841, 0.991, 0.5841, 0.991, 0.585, 0.3547, 0.585, 0.3547, 0.5736, 0.991, 0.5736, 0.991, 0.5727, 0.3547, 0.5727, 0.3547, 0.5778, 0.991, 0.5778, 0.991, 0.5802, 0.3547, 0.5802, 0.3547, 0.5825, 0.991, 0.5825, 0.991, 0.5841, 0.3547, 0.5841, 0.3547, 0.5802, 0.991, 0.5802, 0.991, 0.5825, 0.3547, 0.5825, 0.3547, 0.5755, 0.991, 0.5755, 0.991, 0.5778, 0.3547, 0.5778, 0.3547, 0.5737, 0.991, 0.5737, 0.991, 0.5755, 0.3547, 0.5755, 0.3547, 0.5728, 0.991, 0.5728, 0.991, 0.5737, 0.3547, 0.5737, 0.3547, 0.5753, 0.991, 0.5753, 0.991, 0.5736, 0.3547, 0.5736, 0.3547, 0.5775, 0.3547, 0.5753, 0.991, 0.5753, 0.991, 0.5775, 0.3547, 0.58, 0.3547, 0.5775, 0.991, 0.5775, 0.991, 0.58, 0.3547, 0.5822, 0.3547, 0.58, 0.991, 0.58, 0.991, 0.5822, 0.3547, 0.584, 0.3547, 0.5822, 0.991, 0.5822, 0.991, 0.584, 0.3547, 0.585, 0.3547, 0.584, 0.991, 0.584, 0.991, 0.585, 0.3547, 0.585, 0.3547, 0.585, 0.991, 0.585, 0.991, 0.585, 0.3547, 0.5727, 0.3547, 0.5728, 0.991, 0.5728, 0.991, 0.5727, 0.3547, 0.5841, 0.3547, 0.585, 0.991, 0.585, 0.991, 0.5841, 0.3547, 0.5736, 0.3547, 0.5727, 0.991, 0.5727, 0.991, 0.5736, 0.3547, 0.5778, 0.3547, 0.5802, 0.991, 0.5802, 0.991, 0.5778, 0.3547, 0.5825, 0.3547, 0.5841, 0.991, 0.5841, 0.991, 0.5825, 0.3547, 0.5802, 0.3547, 0.5825, 0.991, 0.5825, 0.991, 0.5802, 0.3547, 0.5755, 0.3547, 0.5778, 0.991, 0.5778, 0.991, 0.5755, 0.3547, 0.5737, 0.3547, 0.5755, 0.991, 0.5755, 0.991, 0.5737, 0.3547, 0.5728, 0.3547, 0.5737, 0.991, 0.5737, 0.991, 0.5728, 0.3547, 0.5753, 0.3547, 0.5736, 0.991, 0.5736, 0.991, 0.5753])
me_cylinder_001.materials.append(mat_cg_vfx_atlas)
me_cylinder_001.materials.append(mat_cg_vfx_atlas_emission)
me_cylinder_001.materials.append(mat_cg_vfx_atlas_emission_alpha)
me_cylinder_001.update()
me_cylinder_002 = bpy.data.meshes.new('Cylinder.002')
me_cylinder_002.from_pydata([(0.8826, 0.1957, 0.0), (0.8903, -0.157, 0.0), (0.7624, -0.4857, 0.0), (0.5185, -0.7405, 0.0), (-0.7405, -0.5185, 0.0), (-0.157, -0.8903, 0.0), (-0.8903, 0.157, 0.0), (0.157, 0.8903, 0.0), (0.7405, 0.5185, 0.0), (0.4857, 0.7624, 0.0), (0.1957, -0.8826, 0.0), (-0.4857, -0.7624, 0.0), (-0.7624, 0.4857, 0.0), (-0.5185, 0.7405, 0.0), (-0.1957, 0.8826, 0.0), (-0.8826, -0.1957, 0.0), (0.8826, 0.1957, -2.012), (0.8903, -0.157, -2.012), (0.7624, -0.4857, -2.012), (0.5185, -0.7405, -2.012), (-0.7405, -0.5185, -2.012), (-0.157, -0.8903, -2.012), (-0.8903, 0.157, -2.012), (0.157, 0.8903, -2.012), (0.7405, 0.5185, -2.012), (0.4857, 0.7624, -2.012), (0.1957, -0.8826, -2.012), (-0.4857, -0.7624, -2.012), (-0.7624, 0.4857, -2.012), (-0.5185, 0.7405, -2.012), (-0.1957, 0.8826, -2.012), (-0.8826, -0.1957, -2.012)], [], [(11, 27, 20, 4), (4, 20, 31, 15), (15, 31, 22, 6), (0, 16, 17, 1), (6, 22, 28, 12), (1, 17, 18, 2), (14, 30, 23, 7), (12, 28, 29, 13), (13, 29, 30, 14), (7, 23, 25, 9), (9, 25, 24, 8), (8, 24, 16, 0), (2, 18, 19, 3), (3, 19, 26, 10), (10, 26, 21, 5), (5, 21, 27, 11)])
me_cylinder_002.polygons.foreach_set('use_smooth', [True] * 16)
me_cylinder_002.polygons.foreach_set('material_index', [2, 2, 2, 2, 2, 2, 2, 2, 2, 2, 2, 2, 2, 2, 2, 2])
_k = set([(0, 1), (0, 8), (1, 2), (2, 3), (3, 10), (4, 11), (4, 15), (5, 10), (5, 11), (6, 12), (6, 15), (7, 9), (7, 14), (8, 9), (12, 13), (13, 14), (16, 17), (16, 24), (17, 18), (18, 19), (19, 26), (20, 27), (20, 31), (21, 26), (21, 27), (22, 28), (22, 31), (23, 25), (23, 30), (24, 25), (28, 29), (29, 30)])
me_cylinder_002.attributes.new('sharp_edge', 'BOOLEAN', 'EDGE').data.foreach_set('value', [ (min(e.vertices), max(e.vertices)) in _k for e in me_cylinder_002.edges])
_uv = me_cylinder_002.uv_layers.new(name='UVMap')
_uv.uv.foreach_set('vector', [0.007447, 0.5755, 0.9926, 0.5755, 0.9926, 0.5737, 0.007447, 0.5737, 0.007447, 0.5737, 0.9926, 0.5737, 0.9926, 0.5728, 0.007447, 0.5728, 0.007447, 0.5728, 0.9926, 0.5728, 0.9926, 0.5727, 0.007447, 0.5727, 0.007447, 0.585, 0.9926, 0.585, 0.9926, 0.585, 0.007447, 0.585, 0.007447, 0.5727, 0.9926, 0.5727, 0.9926, 0.5736, 0.007447, 0.5736, 0.007447, 0.585, 0.9926, 0.585, 0.9926, 0.5841, 0.007447, 0.5841, 0.007447, 0.5775, 0.9926, 0.5775, 0.9926, 0.58, 0.007447, 0.58, 0.007447, 0.5736, 0.9926, 0.5736, 0.9926, 0.5753, 0.007447, 0.5753, 0.007447, 0.5753, 0.9926, 0.5753, 0.9926, 0.5775, 0.007447, 0.5775, 0.007447, 0.58, 0.9926, 0.58, 0.9926, 0.5822, 0.007447, 0.5822, 0.007447, 0.5822, 0.9926, 0.5822, 0.9926, 0.584, 0.007447, 0.584, 0.007447, 0.584, 0.9926, 0.584, 0.9926, 0.585, 0.007447, 0.585, 0.007447, 0.5841, 0.9926, 0.5841, 0.9926, 0.5825, 0.007447, 0.5825, 0.007447, 0.5825, 0.9926, 0.5825, 0.9926, 0.5802, 0.007447, 0.5802, 0.007447, 0.5802, 0.9926, 0.5802, 0.9926, 0.5778, 0.007447, 0.5778, 0.007447, 0.5778, 0.9926, 0.5778, 0.9926, 0.5755, 0.007447, 0.5755])
me_cylinder_002.materials.append(mat_cg_vfx_atlas)
me_cylinder_002.materials.append(mat_cg_vfx_atlas_emission)
me_cylinder_002.materials.append(mat_cg_vfx_atlas_emission_alpha)
me_cylinder_002.update()
me_cylinder_003 = bpy.data.meshes.new('Cylinder.003')
me_cylinder_003.from_pydata([(0.8793, 0.1949, 0.0), (0.887, -0.1564, 0.0), (0.7596, -0.4839, 0.0), (0.5166, -0.7378, 0.0), (-0.7378, -0.5166, 0.0), (-0.1564, -0.887, 0.0), (-0.887, 0.1564, 0.0), (0.1564, 0.887, 0.0), (0.7378, 0.5166, 0.0), (0.4839, 0.7596, 0.0), (0.1949, -0.8793, 0.0), (-0.4839, -0.7596, 0.0), (-0.7596, 0.4839, 0.0), (-0.5166, 0.7378, 0.0), (-0.1949, 0.8793, 0.0), (-0.8793, -0.1949, 0.0), (0.8793, 0.1949, 1.974), (0.887, -0.1564, 1.974), (0.7596, -0.4839, 1.974), (0.5166, -0.7378, 1.974), (-0.7378, -0.5166, 1.974), (-0.1564, -0.887, 1.974), (-0.887, 0.1564, 1.974), (0.1564, 0.887, 1.974), (0.7378, 0.5166, 1.974), (0.4839, 0.7596, 1.974), (0.1949, -0.8793, 1.974), (-0.4839, -0.7596, 1.974), (-0.7596, 0.4839, 1.974), (-0.5166, 0.7378, 1.974), (-0.1949, 0.8793, 1.974), (-0.8793, -0.1949, 1.974)], [], [(10, 26, 19, 3), (5, 21, 26, 10), (11, 27, 21, 5), (4, 20, 27, 11), (15, 31, 20, 4), (6, 22, 31, 15), (1, 17, 16, 0), (12, 28, 22, 6), (2, 18, 17, 1), (7, 23, 30, 14), (13, 29, 28, 12), (14, 30, 29, 13), (9, 25, 23, 7), (8, 24, 25, 9), (0, 16, 24, 8), (3, 19, 18, 2)])
me_cylinder_003.polygons.foreach_set('use_smooth', [True] * 16)
me_cylinder_003.polygons.foreach_set('material_index', [2, 2, 2, 2, 2, 2, 2, 2, 2, 2, 2, 2, 2, 2, 2, 2])
_k = set([(0, 1), (0, 8), (1, 2), (2, 3), (3, 10), (4, 11), (4, 15), (5, 10), (5, 11), (6, 12), (6, 15), (7, 9), (7, 14), (8, 9), (12, 13), (13, 14), (16, 17), (16, 24), (17, 18), (18, 19), (19, 26), (20, 27), (20, 31), (21, 26), (21, 27), (22, 28), (22, 31), (23, 25), (23, 30), (24, 25), (28, 29), (29, 30)])
me_cylinder_003.attributes.new('sharp_edge', 'BOOLEAN', 'EDGE').data.foreach_set('value', [ (min(e.vertices), max(e.vertices)) in _k for e in me_cylinder_003.edges])
_uv = me_cylinder_003.uv_layers.new(name='UVMap')
_uv.uv.foreach_set('vector', [0.007447, 0.5775, 0.9926, 0.5775, 0.9926, 0.5753, 0.007447, 0.5753, 0.007447, 0.58, 0.9926, 0.58, 0.9926, 0.5775, 0.007447, 0.5775, 0.007447, 0.5822, 0.9926, 0.5822, 0.9926, 0.58, 0.007447, 0.58, 0.007447, 0.584, 0.9926, 0.584, 0.9926, 0.5822, 0.007447, 0.5822, 0.007447, 0.585, 0.9926, 0.585, 0.9926, 0.584, 0.007447, 0.584, 0.007447, 0.585, 0.9926, 0.585, 0.9926, 0.585, 0.007447, 0.585, 0.007447, 0.5727, 0.9926, 0.5727, 0.9926, 0.5728, 0.007447, 0.5728, 0.007447, 0.5841, 0.9926, 0.5841, 0.9926, 0.585, 0.007447, 0.585, 0.007447, 0.5736, 0.9926, 0.5736, 0.9926, 0.5727, 0.007447, 0.5727, 0.007447, 0.5778, 0.9926, 0.5778, 0.9926, 0.5802, 0.007447, 0.5802, 0.007447, 0.5825, 0.9926, 0.5825, 0.9926, 0.5841, 0.007447, 0.5841, 0.007447, 0.5802, 0.9926, 0.5802, 0.9926, 0.5825, 0.007447, 0.5825, 0.007447, 0.5755, 0.9926, 0.5755, 0.9926, 0.5778, 0.007447, 0.5778, 0.007447, 0.5737, 0.9926, 0.5737, 0.9926, 0.5755, 0.007447, 0.5755, 0.007447, 0.5728, 0.9926, 0.5728, 0.9926, 0.5737, 0.007447, 0.5737, 0.007447, 0.5753, 0.9926, 0.5753, 0.9926, 0.5736, 0.007447, 0.5736])
me_cylinder_003.materials.append(mat_cg_vfx_atlas)
me_cylinder_003.materials.append(mat_cg_vfx_atlas_emission)
me_cylinder_003.materials.append(mat_cg_vfx_atlas_emission_alpha)
me_cylinder_003.update()

# ---- objects
ob_fashion_base = bpy.data.objects.new('fashion_base', me_cylinder_012)
ob_fashion_base_collider = bpy.data.objects.new('fashion_base_collider', me_cylinder_013)
ob_fashion_base_energy_flow = bpy.data.objects.new('fashion_base_energy_flow', me_cylinder_001)
ob_fashion_base_light_up = bpy.data.objects.new('fashion_base_light_up', me_cylinder_002)
ob_fashion_base_light_bottom = bpy.data.objects.new('fashion_base_light_bottom', me_cylinder_003)

# ---- transforms, parenting, visibility, modifiers, constraints
ob_fashion_base.location = (0.0, 0.0, 0.0)
_m = ob_fashion_base.modifiers.new('Auto Smooth', 'NODES')
_m.node_group = ng_auto_smooth
_gi = [s.identifier for s in ng_auto_smooth.interface.items_tree if s.item_type == 'SOCKET' and s.in_out == 'INPUT']
_m[_gi[1]] = 3.142  # Angle
ob_fashion_base_collider.location = (0.0, 0.0, 0.0)
ob_fashion_base_collider.display_type = 'WIRE'
ob_fashion_base_energy_flow.location = (0.0, 0.0, 1.917)
ob_fashion_base_energy_flow.scale = (1.0, 1.0, 0.8698)
_m = ob_fashion_base_energy_flow.modifiers.new('Auto Smooth', 'NODES')
_m.node_group = ng_auto_smooth
_gi = [s.identifier for s in ng_auto_smooth.interface.items_tree if s.item_type == 'SOCKET' and s.in_out == 'INPUT']
_m[_gi[1]] = 3.142  # Angle
ob_fashion_base_light_up.location = (0.0, 0.0, 4.712)
ob_fashion_base_light_up.scale = (1.0, 1.0, 0.5414)
_m = ob_fashion_base_light_up.modifiers.new('Auto Smooth', 'NODES')
_m.node_group = ng_auto_smooth
_gi = [s.identifier for s in ng_auto_smooth.interface.items_tree if s.item_type == 'SOCKET' and s.in_out == 'INPUT']
_m[_gi[1]] = 3.142  # Angle
ob_fashion_base_light_bottom.location = (0.0, 0.0, 0.3152)
ob_fashion_base_light_bottom.scale = (1.0, 1.0, 0.9561)
_m = ob_fashion_base_light_bottom.modifiers.new('Auto Smooth', 'NODES')
_m.node_group = ng_auto_smooth
_gi = [s.identifier for s in ng_auto_smooth.interface.items_tree if s.item_type == 'SOCKET' and s.in_out == 'INPUT']
_m[_gi[1]] = 3.142  # Angle

# ---- collection membership
col_collection.objects.link(ob_fashion_base)
col_collection.objects.link(ob_fashion_base_collider)
col_collection.objects.link(ob_fashion_base_energy_flow)
col_collection.objects.link(ob_fashion_base_light_up)
col_collection.objects.link(ob_fashion_base_light_bottom)

# ---- scene / render settings (as saved in the file)
scene.frame_start = 0; scene.frame_end = 120; scene.frame_set(49)
scene.render.engine = 'BLENDER_EEVEE_NEXT'
scene.render.image_settings.color_management = 'OVERRIDE'
scene.render.fps = 30
scene.cycles.use_denoising = False
scene.cycles.sampling_pattern = 'TABULATED_SOBOL'
scene.view_settings.view_transform = 'Filmic'
bpy.context.view_layer.update()

# ---- added for rendering (the .blend has no active camera and no usable light): camera, sun
cam_auto = bpy.data.cameras.new('AutoCamera')
cam_auto.lens = 50.0
cam_auto.sensor_width = 36.0
cam_auto.clip_end = 1000.0
ob_auto_camera = bpy.data.objects.new('AutoCamera', cam_auto)
scene.collection.objects.link(ob_auto_camera)
ob_auto_camera.location = (6.02908, -7.2349, 7.4177)
ob_auto_camera.rotation_euler = (1.09748, -7.21219e-08, 0.694738)
scene.camera = ob_auto_camera
light_auto_sun = bpy.data.lights.new('AutoSun', 'SUN')
light_auto_sun.energy = 3.0
light_auto_sun.angle = 0.0523599
ob_auto_sun = bpy.data.objects.new('AutoSun', light_auto_sun)
scene.collection.objects.link(ob_auto_sun)
ob_auto_sun.rotation_euler = (0.872665, 0.174533, 0.523599)
bpy.context.view_layer.update()
